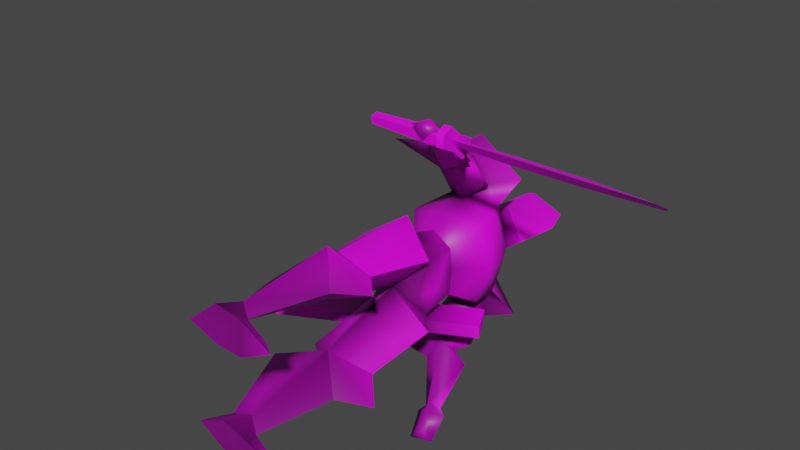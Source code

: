 # Source: knight.blend  (saved by Blender 2.90.8; exported with 4.5.12 LTS)
import bpy
from mathutils import Matrix  # noqa: F401  (used for matrix-valued properties, if any)

bpy.ops.wm.read_factory_settings(use_empty=True)
scene = bpy.context.scene
scene.name = 'Scene'

# ---- collections
col_collection = bpy.data.collections.new('Collection'); scene.collection.children.link(col_collection)
col_collection_001 = bpy.data.collections.new('Collection.001'); col_collection.children.link(col_collection_001)

# ---- images (referenced by path relative to the original .blend; pixels are not part of the script)
import os
ASSET_DIR = os.environ.get("B2B_ASSET_DIR", "")  # directory of the original .blend (textures are referenced by path, not embedded)
HERE = os.path.dirname(os.path.abspath(__file__))  # packed textures are extracted next to this script under _unpacked/

def load_image(name, relpath, width, height, colorspace="sRGB"):
    """Load a texture the original file referenced (path relative to the .blend, or extracted next to this script)."""
    p = next((c for c in (os.path.join(HERE, relpath), os.path.join(ASSET_DIR, relpath)) if relpath and os.path.exists(c)), "")
    if p:
        img = bpy.data.images.load(p, check_existing=True)
        img.name = name
    else:  # same state as the original file: an image datablock whose file is absent (Cycles renders it pink)
        img = bpy.data.images.new(name, width, height)
        img.source = "FILE"
        img.filepath = "//" + (relpath or name)
    img.colorspace_settings.name = colorspace
    return img
img_knight_png_002 = load_image('knight.png.002', 'knight.png', 1024, 1024, 'sRGB')

# ---- materials (node trees are filled in below, after node groups)
mat_material_001 = bpy.data.materials.new('Material.001')
mat_material_001.use_transparent_shadow = False

# ---- node groups
ng_auto_smooth = bpy.data.node_groups.new('Auto Smooth', 'GeometryNodeTree')
_s = ng_auto_smooth.interface.new_socket(name='Geometry', in_out='OUTPUT', socket_type='NodeSocketGeometry')
_s = ng_auto_smooth.interface.new_socket(name='Geometry', in_out='INPUT', socket_type='NodeSocketGeometry')
_s = ng_auto_smooth.interface.new_socket(name='Angle', in_out='INPUT', socket_type='NodeSocketFloat')
_s.subtype = 'ANGLE'
_s.min_value = 0.0
_s.max_value = 3.142
ng_auto_smooth.is_modifier = True
_N = ng_auto_smooth.nodes; _L = ng_auto_smooth.links
n0 = _N.new('NodeGroupOutput'); n0.name = 'Group Output'; n0.location = (480, -100)
n1 = _N.new('NodeGroupInput'); n1.name = 'Group Input'; n1.location = (-420, -300)
n2 = _N.new('NodeGroupInput'); n2.name = 'Group Input.001'; n2.location = (-60, -100)
n3 = _N.new('GeometryNodeSetShadeSmooth'); n3.name = 'Set Shade Smooth'; n3.location = (120, -100)
n3.domain = 'EDGE'
n4 = _N.new('GeometryNodeSetShadeSmooth'); n4.name = 'Set Shade Smooth.001'; n4.location = (300, -100)
n5 = _N.new('GeometryNodeInputMeshEdgeAngle'); n5.name = 'Edge Angle'; n5.location = (-420, -220)
n6 = _N.new('GeometryNodeInputEdgeSmooth'); n6.name = 'Is Edge Smooth'; n6.location = (-60, -160)
n7 = _N.new('GeometryNodeInputShadeSmooth'); n7.name = 'Is Face Smooth'; n7.location = (-240, -340)
n8 = _N.new('FunctionNodeBooleanMath'); n8.name = 'Boolean Math'; n8.location = (-60, -220)
n9 = _N.new('FunctionNodeCompare'); n9.name = 'Compare'; n9.location = (-240, -180)
n9.operation = 'LESS_EQUAL'
_L.new(n5.outputs[0], n9.inputs[0])
_L.new(n4.outputs[0], n0.inputs[0])
_L.new(n1.outputs[1], n9.inputs[1])
_L.new(n9.outputs[0], n8.inputs[0])
_L.new(n7.outputs[0], n8.inputs[1])
_L.new(n2.outputs[0], n3.inputs[0])
_L.new(n6.outputs[0], n3.inputs[1])
_L.new(n3.outputs[0], n4.inputs[0])
_L.new(n8.outputs[0], n3.inputs[2])
n0.is_active_output = True

# ---- material node trees
mat_material_001.use_nodes = True; mat_material_001.node_tree.nodes.clear()
_N = mat_material_001.node_tree.nodes; _L = mat_material_001.node_tree.links
n0 = _N.new('ShaderNodeTexImage'); n0.name = 'Image Texture'; n0.location = (-536, 343)
n0.image = img_knight_png_002
n0.interpolation = 'Closest'
n1 = _N.new('ShaderNodeVertexColor'); n1.name = 'Vertex Color'; n1.location = (-441, 46)
n2 = _N.new('ShaderNodeVectorMath'); n2.name = 'Vector Math'; n2.location = (-259, 288)
n2.operation = 'MULTIPLY'
n3 = _N.new('ShaderNodeBsdfPrincipled'); n3.name = 'Principled BSDF'; n3.location = (81, 363)
n3.distribution = 'GGX'
n3.subsurface_method = 'BURLEY'
n3.inputs[3].default_value = 1.45
n3.inputs[27].default_value = (0.0, 0.0, 0.0, 1.0)
n3.inputs[28].default_value = 1.0
n4 = _N.new('ShaderNodeOutputMaterial'); n4.name = 'Material Output'; n4.location = (371, 363)
_L.new(n3.outputs[0], n4.inputs[0])
_L.new(n0.outputs[0], n2.inputs[0])
_L.new(n1.outputs[0], n2.inputs[1])
_L.new(n2.outputs[0], n3.inputs[0])
n4.is_active_output = True

# ---- world
world_world = bpy.data.worlds.new('World'); scene.world = world_world
world_world.use_nodes = True; world_world.node_tree.nodes.clear()
_N = world_world.node_tree.nodes; _L = world_world.node_tree.links
n0 = _N.new('ShaderNodeOutputWorld'); n0.name = 'World Output'; n0.location = (300, 300)
n1 = _N.new('ShaderNodeBackground'); n1.name = 'Background'; n1.location = (10, 300)
n1.inputs[0].default_value = (0.05088, 0.05088, 0.05088, 1.0)
_L.new(n1.outputs[0], n0.inputs[0])
n0.is_active_output = True
world_world.color = (0.05088, 0.05088, 0.05088)
world_world.use_sun_shadow = False
world_world.sun_shadow_jitter_overblur = 0.0

# ---- meshes
me_cube = bpy.data.meshes.new('Cube')
me_cube.from_pydata([(0.0287, 2.012, -0.1642), (0.1117, 2.691, -0.2747), (0.1147, 2.503, -0.3387), (-0.5545, 0.1337, -0.4324), (-0.3312, 0.6471, -0.2651), (0.2998, 0.126, -0.347), (0.2533, 0.6477, -0.3187), (-0.04692, 0.6992, -0.4553), (-0.04669, 0.3438, -0.5508), (-0.3451, 1.855, -0.3145), (0.1091, 1.85, -0.3843), (-0.4701, 1.605, -0.5231), (0.3528, 1.438, -0.5965), (-0.6086, 1.006, -0.449), (-0.09954, 1.323, -0.6297), (0.4164, 0.99, -0.5348), (-0.09667, 1.934, -0.4741), (0.1173, 2.051, -0.3065), (0.2158, 0.3132, -1.777), (-0.01228, 0.8314, -1.22), (0.3536, 0.3717, -1.855), (0.3715, 0.8606, -1.435), (0.1471, 0.3391, -1.886), (0.2124, 0.4247, -1.933), (-0.01427, 1.09, -1.491), (-0.1548, 1.793, -1.353), (-0.3202, 1.435, -0.8901), (0.3167, 1.045, -1.25), (0.1573, 1.526, -0.8341), (0.126, 0.9612, -1.363), (-0.305, 1.019, -1.28), (-0.1872, 0.7693, -1.51), (-0.7522, 0.804, -1.445), (-0.1507, 1.638, -1.092), (0.2834, 1.344, -0.9387), (-0.3594, 1.292, -1.007), (-0.8042, 1.662, -0.8824), (0.558, 1.662, -0.9745), (-0.153, 1.998, -1.013), (0.2414, 0.2105, -1.835), (0.4649, 0.3047, -1.9), (0.09694, 0.2532, -1.934), (0.2329, 0.371, -2.022), (0.3364, -0.02671, -1.986), (0.4907, 0.01601, -2.108), (0.1979, -0.03732, -2.132), (0.3323, 0.1081, -2.175), (-0.07948, 0.9324, -0.5781), (-0.114, -2.383, -0.6001), (-0.06565, -1.215, -0.3387), (-0.3141, -2.47, -0.6209), (-0.6493, -1.494, -0.4878), (0.05321, -2.483, -0.7318), (-0.1131, -2.381, -0.8343), (-0.06509, -1.167, -0.9969), (-0.05349, 0.1887, -0.8569), (0.4377, -0.003595, -0.4857), (-0.4826, -1.007, -0.5322), (-0.6026, 0.0474, -0.4883), (-0.2244, -1.188, -0.5449), (0.3443, -0.9185, -0.6469), (0.2915, -1.525, -0.6908), (0.7194, -1.316, -0.7222), (-0.5179, -2.767, -0.6416), (-0.1485, -2.75, -0.4849), (-0.1478, -2.723, -0.9547), (0.4762, -2.645, -0.7291), (0.28, -2.806, -0.5269), (0.2807, -2.78, -0.9595), (0.6986, -2.792, -0.7362), (-0.06322, -1.003, -0.8548), (-0.1119, 2.083, -3.385e-07), (-0.257, 2.781, -4.523e-07), (0.1872, 1.957, -3.179e-07), (0.4443, 2.849, -4.633e-07), (0.0287, 2.012, 0.1642), (0.1117, 2.691, 0.2747), (-0.3798, 2.482, -4.035e-07), (0.1147, 2.503, 0.3387), (0.5827, 2.432, -3.953e-07), (-0.5545, 0.1337, 0.4324), (-0.3312, 0.6471, 0.2651), (0.2998, 0.126, 0.347), (0.2533, 0.6477, 0.3187), (-0.04692, 0.6992, 0.4553), (-0.04669, 0.3438, 0.5508), (-0.3451, 1.855, 0.3144), (0.1091, 1.85, 0.3843), (-0.4701, 1.605, 0.5231), (0.3528, 1.438, 0.5965), (-0.6086, 1.006, 0.449), (-0.09954, 1.323, 0.6297), (0.4164, 0.99, 0.5348), (-0.09667, 1.934, 0.4741), (-0.049, -0.08994, 1.55e-08), (-0.3312, 0.641, -1.036e-07), (0.2244, 0.707, -1.143e-07), (-0.4283, 1.872, -3.042e-07), (0.1948, 1.825, -2.965e-07), (-0.5256, 1.609, -2.612e-07), (0.479, 1.516, -2.462e-07), (-0.5116, 1.111, -1.802e-07), (0.568, 1.073, -1.74e-07), (-0.3155, 2.168, -3.523e-07), (0.1173, 2.051, 0.3065), (0.4865, 1.839, -2.988e-07), (0.116, 2.731, -4.442e-07), (0.2158, 0.3132, 1.777), (-0.01228, 0.8314, 1.22), (0.3536, 0.3717, 1.855), (0.3715, 0.8606, 1.435), (0.1471, 0.3391, 1.886), (0.2124, 0.4247, 1.933), (-0.01427, 1.09, 1.491), (-0.1548, 1.793, 1.353), (-0.3202, 1.435, 0.8901), (0.3167, 1.045, 1.25), (0.1573, 1.526, 0.8341), (0.126, 0.9612, 1.363), (-0.305, 1.019, 1.28), (-0.1872, 0.7693, 1.51), (-0.7522, 0.804, 1.445), (-0.1507, 1.638, 1.092), (0.2834, 1.344, 0.9387), (-0.3594, 1.292, 1.007), (-0.8042, 1.662, 0.8824), (0.558, 1.662, 0.9745), (-0.153, 1.998, 1.013), (0.2414, 0.2105, 1.835), (0.4649, 0.3047, 1.9), (0.09694, 0.2532, 1.934), (0.2329, 0.371, 2.022), (0.3364, -0.03436, 2.005), (0.4907, 0.008358, 2.127), (0.1979, -0.04497, 2.151), (0.3323, 0.1005, 2.194), (-0.07948, 0.9324, 0.5781), (-0.114, -2.383, 0.6001), (-0.06565, -1.215, 0.3387), (-0.3141, -2.47, 0.6209), (-0.6493, -1.494, 0.4878), (0.05321, -2.483, 0.7318), (-0.1131, -2.381, 0.8343), (-0.06509, -1.167, 0.9969), (-0.05349, 0.1887, 0.8569), (0.4377, -0.003595, 0.4857), (-0.4826, -1.007, 0.5322), (-0.6026, 0.0474, 0.4883), (-0.2244, -1.188, 0.5449), (0.3443, -0.9185, 0.6469), (0.2915, -1.525, 0.6908), (0.7194, -1.316, 0.7222), (-0.5179, -2.767, 0.6416), (-0.1485, -2.75, 0.4849), (-0.1478, -2.723, 0.9547), (0.4762, -2.645, 0.7291), (0.28, -2.806, 0.5269), (0.2807, -2.78, 0.9595), (0.6986, -2.792, 0.7362), (0.331, -0.05594, 9.958e-09), (-0.3705, 0.1433, -2.249e-08), (0.3913, 0.1914, -3.034e-08), (-0.06322, -1.003, 0.8548), (0.6072, 0.9065, -0.5295), (-1.697, -0.27, -0.5295), (0.7919, 0.5446, -0.5295), (-1.512, -0.6319, -0.5295), (0.6072, 0.9065, -0.6999), (-1.697, -0.27, -0.6999), (0.7919, 0.5446, -0.6999), (-1.512, -0.6319, -0.6999), (-0.4629, 0.1359, 2.068), (0.6278, 0.138, 2.072), (-0.4629, 0.1555, 1.967), (0.6278, 0.1587, 1.964), (-0.4629, 0.03407, 2.049), (0.6278, 0.03084, 2.051), (-0.4629, 0.05367, 1.947), (0.6278, 0.05148, 1.944), (0.3879, 0.1527, 2.093), (0.3879, 0.1803, 1.95), (0.3879, 0.03684, 1.922), (0.3879, 0.009216, 2.066), (0.7281, 0.1164, 2.04), (0.7281, 0.1936, 1.941), (0.7281, -0.02819, 2.091), (0.7281, 0.07309, 1.976), (0.6278, -0.1606, 2.024), (0.6278, -0.1517, 2.174), (0.6278, -0.01491, 2.239), (0.7281, -0.1606, 2.024), (0.7281, -0.1517, 2.174), (0.7281, -0.01491, 2.239), (0.6278, 0.3408, 1.998), (0.6278, 0.3318, 1.847), (0.6278, 0.1951, 1.783), (0.7281, 0.3408, 1.998), (0.7281, 0.3318, 1.847), (0.7281, 0.1951, 1.783), (0.7281, 0.1521, 2.092), (0.7281, 0.0374, 1.923), (3.256, 0.09458, 2.008), (3.16, 0.256, 1.898), (3.16, -0.01147, 2.08), (1.47, 0.06429, 1.963), (1.47, -0.06684, 2.117), (1.47, 0.1249, 2.052), (1.47, 0.256, 1.898), (2.363, 0.06831, 1.969), (2.363, 0.1209, 2.047), (2.315, -0.03915, 2.098), (2.315, 0.256, 1.898), (-0.08614, 0.5525, -0.5295), (0.09862, 0.1906, -0.5295), (0.09862, 0.1906, -0.6999), (-0.08614, 0.5525, -0.6999)], [], [(77, 72, 1, 2), (2, 1, 74, 79), (1, 106, 74), (17, 2, 79, 105), (103, 77, 2, 17), (94, 160, 3), (14, 13, 11), (5, 159, 94), (11, 99, 97, 9), (3, 4, 7, 8), (6, 5, 8, 7), (15, 14, 12), (73, 98, 0), (102, 15, 12, 100), (16, 11, 9), (13, 101, 99, 11), (4, 95, 101, 13), (7, 4, 13, 47), (96, 6, 102), (16, 36, 11), (0, 71, 103, 17), (73, 0, 17, 105), (16, 71, 0), (72, 106, 1), (18, 20, 21, 19), (20, 23, 24, 21), (22, 18, 19, 31), (14, 26, 35), (14, 34, 28), (37, 25, 38), (30, 32, 19), (23, 22, 31, 24), (21, 24, 29), (33, 34, 27, 24), (25, 33, 36), (27, 19, 29), (19, 21, 29), (24, 27, 29), (35, 26, 33), (19, 32, 31), (31, 32, 24), (24, 32, 30), (30, 35, 33, 24), (33, 26, 36), (19, 27, 34, 14), (19, 14, 35, 30), (14, 11, 26), (37, 12, 28), (33, 25, 37), (28, 34, 33), (16, 12, 37), (36, 16, 38), (12, 14, 28), (26, 11, 36), (16, 37, 38), (25, 36, 38), (12, 14, 11), (22, 41, 39, 18), (20, 40, 42, 23), (18, 39, 40, 20), (23, 42, 41, 22), (41, 45, 43, 39), (40, 44, 46, 42), (42, 46, 45, 41), (39, 43, 44, 40), (44, 45, 46), (45, 44, 43), (9, 97, 71, 16), (100, 12, 10), (10, 16, 0), (10, 12, 16), (15, 47, 14), (47, 13, 14), (48, 49, 51, 50), (50, 51, 54, 53), (52, 61, 49, 48), (49, 60, 56, 94), (50, 53, 65, 63), (49, 94, 58, 57), (60, 49, 62), (53, 54, 61, 52), (51, 59, 54), (55, 70, 57, 58), (159, 5, 161), (57, 59, 49), (49, 59, 51), (54, 59, 57), (60, 70, 55, 56), (49, 61, 62), (61, 54, 62), (54, 60, 62), (63, 65, 64), (48, 50, 63, 64), (53, 52, 65), (52, 48, 64), (65, 52, 66, 68), (52, 64, 67, 66), (64, 65, 68, 67), (67, 68, 69), (68, 66, 69), (66, 67, 69), (3, 160, 95, 4), (3, 58, 94), (94, 56, 5), (5, 56, 55, 8), (8, 55, 58, 3), (161, 5, 6, 96), (57, 70, 54), (70, 60, 54), (28, 33, 37), (98, 10, 0), (10, 98, 100), (102, 6, 15), (6, 7, 47, 15), (77, 78, 76, 72), (78, 79, 74, 76), (76, 74, 106), (104, 105, 79, 78), (103, 104, 78, 77), (94, 80, 160), (91, 88, 90), (82, 94, 159), (88, 86, 97, 99), (80, 85, 84, 81), (83, 84, 85, 82), (92, 89, 91), (73, 75, 98), (102, 100, 89, 92), (93, 86, 88), (90, 88, 99, 101), (81, 90, 101, 95), (84, 136, 90, 81), (96, 102, 83), (93, 88, 125), (75, 104, 103, 71), (73, 105, 104, 75), (93, 75, 71), (72, 76, 106), (107, 108, 110, 109), (109, 110, 113, 112), (111, 120, 108, 107), (91, 124, 115), (91, 117, 123), (126, 127, 114), (119, 108, 121), (112, 113, 120, 111), (110, 118, 113), (122, 113, 116, 123), (114, 125, 122), (116, 118, 108), (108, 118, 110), (113, 118, 116), (124, 122, 115), (108, 120, 121), (120, 113, 121), (113, 119, 121), (119, 113, 122, 124), (122, 125, 115), (108, 91, 123, 116), (108, 119, 124, 91), (91, 115, 88), (126, 117, 89), (122, 126, 114), (117, 122, 123), (93, 126, 89), (125, 127, 93), (89, 117, 91), (115, 125, 88), (93, 127, 126), (114, 127, 125), (89, 91, 88), (111, 107, 128, 130), (109, 112, 131, 129), (107, 109, 129, 128), (112, 111, 130, 131), (130, 128, 132, 134), (129, 131, 135, 133), (131, 130, 134, 135), (128, 129, 133, 132), (133, 135, 134), (134, 132, 133), (86, 93, 71, 97), (100, 87, 89), (87, 75, 93), (87, 93, 89), (92, 91, 136), (136, 91, 90), (137, 139, 140, 138), (139, 142, 143, 140), (141, 137, 138, 150), (138, 94, 145, 149), (139, 152, 154, 142), (138, 146, 147, 94), (149, 151, 138), (142, 141, 150, 143), (140, 143, 148), (144, 147, 146, 162), (159, 161, 82), (146, 138, 148), (138, 140, 148), (143, 146, 148), (149, 145, 144, 162), (138, 151, 150), (150, 151, 143), (143, 151, 149), (152, 153, 154), (137, 153, 152, 139), (142, 154, 141), (141, 153, 137), (154, 157, 155, 141), (141, 155, 156, 153), (153, 156, 157, 154), (156, 158, 157), (157, 158, 155), (155, 158, 156), (80, 81, 95, 160), (80, 94, 147), (94, 82, 145), (82, 85, 144, 145), (85, 80, 147, 144), (161, 96, 83, 82), (146, 143, 162), (162, 143, 149), (117, 126, 122), (98, 75, 87), (87, 100, 98), (102, 92, 83), (83, 92, 136, 84), (212, 164, 166, 213), (213, 166, 170, 214), (214, 170, 168, 215), (215, 168, 164, 212), (165, 169, 167, 163), (170, 166, 164, 168), (179, 172, 174, 180), (180, 174, 178, 181), (181, 178, 176, 182), (182, 176, 172, 179), (173, 177, 175, 171), (172, 199, 196, 193), (175, 182, 179, 171), (177, 181, 182, 175), (173, 180, 181, 177), (171, 179, 180, 173), (210, 208, 201, 203), (178, 200, 190, 187), (199, 184, 197, 196), (199, 172, 189, 192), (188, 187, 190, 191), (189, 188, 191, 192), (185, 199, 192, 191), (176, 178, 187, 188), (172, 176, 188, 189), (200, 185, 191, 190), (195, 194, 197, 198), (194, 193, 196, 197), (178, 174, 194, 195), (200, 178, 195, 198), (184, 200, 198, 197), (174, 172, 193, 194), (183, 184, 199), (184, 186, 200), (186, 185, 200), (185, 183, 199), (211, 209, 201, 202), (209, 210, 203, 201), (208, 211, 202, 201), (186, 184, 207, 204), (183, 185, 205, 206), (184, 183, 206, 207), (185, 186, 204, 205), (204, 207, 211, 208), (206, 205, 210, 209), (207, 206, 209, 211), (205, 204, 208, 210), (167, 215, 212, 163), (169, 214, 215, 167), (165, 213, 214, 169), (163, 212, 213, 165)])
me_cube.polygons.foreach_set('use_smooth', [True] * 279)
_k = set([(1, 72), (1, 74), (4, 7), (4, 95), (6, 7), (6, 96), (11, 16), (11, 36), (12, 16), (12, 37), (14, 26), (14, 28), (17, 103), (17, 105), (19, 29), (19, 30), (19, 31), (24, 29), (24, 30), (24, 31), (25, 36), (25, 37), (26, 33), (28, 33), (48, 50), (48, 52), (49, 59), (49, 60), (49, 61), (50, 53), (52, 53), (54, 59), (54, 60), (54, 61), (55, 56), (55, 58), (56, 94), (57, 70), (58, 94), (60, 70), (72, 76), (74, 76), (81, 84), (81, 95), (83, 84), (83, 96), (88, 93), (88, 125), (89, 93), (89, 126), (91, 115), (91, 117), (94, 145), (94, 147), (103, 104), (104, 105), (108, 118), (108, 119), (108, 120), (113, 118), (113, 119), (113, 120), (114, 125), (114, 126), (115, 122), (117, 122), (137, 139), (137, 141), (138, 148), (138, 149), (138, 150), (139, 142), (141, 142), (143, 148), (143, 149), (143, 150), (144, 145), (144, 147), (146, 162), (149, 162), (171, 173), (171, 175), (172, 174), (172, 176), (172, 189), (172, 193), (173, 177), (174, 178), (175, 177), (176, 178), (178, 187), (183, 206), (184, 207), (185, 205), (186, 204), (187, 188), (187, 190), (188, 189), (189, 192), (190, 191), (190, 200), (191, 192), (192, 199), (193, 194), (193, 196), (194, 195), (195, 198), (196, 197), (196, 199), (197, 198), (198, 200), (201, 202), (201, 203), (201, 208), (201, 209), (202, 211), (203, 210), (204, 208), (205, 210), (206, 209), (207, 211)])
me_cube.attributes.new('sharp_edge', 'BOOLEAN', 'EDGE').data.foreach_set('value', [ (min(e.vertices), max(e.vertices)) in _k for e in me_cube.edges])
_uv = me_cube.uv_layers.new(name='UVMap')
_uv.uv.foreach_set('vector', [0.8813, 0.6975, 0.9915, 0.7332, 0.9437, 0.8516, 0.8768, 0.8528, 0.6698, 0.7142, 0.735, 0.7491, 0.7423, 0.8562, 0.6681, 0.858, 0.5208, 0.4023, 0.5208, 0.3598, 0.5702, 0.3594, 0.519, 0.7407, 0.6698, 0.7142, 0.6681, 0.858, 0.4839, 0.8563, 0.7436, 0.7201, 0.8813, 0.6975, 0.8768, 0.8528, 0.7212, 0.8579, 0.4921, 0.3594, 0.4346, 0.3594, 0.4017, 0.4368, 0.261, 0.7949, 0.2526, 0.7897, 0.2549, 0.7996, 0.5641, 0.4266, 0.5601, 0.3594, 0.4921, 0.3594, 0.7854, 0.01118, 0.7841, 0.2057, 0.6817, 0.2057, 0.6927, 0.01827, 0.5228, 0.8022, 0.5217, 1.022, 0.6404, 1.022, 0.6422, 0.8681, 0.7398, 1.022, 0.7419, 0.804, 0.6422, 0.8681, 0.6404, 1.022, 0.2683, 0.7911, 0.261, 0.7949, 0.2678, 0.7978, 0.2176, 0.7896, 0.2224, 0.7814, 0.2246, 0.7976, -0.09142, 0.4596, 0.1806, 0.4648, 0.1696, 0.6948, -0.09471, 0.7121, 0.4072, 0.7949, 0.3809, 0.7984, 0.3897, 0.7837, 0.8571, 0.007344, 0.8556, 0.2057, 0.6188, 0.2057, 0.6201, 0.01118, 0.01582, 0.3306, 0.01326, 0.5009, 0.1672, 0.5009, 0.1678, 0.3276, 0.02027, 0.03682, 0.0139, 0.3276, 0.1678, 0.3276, 0.1758, 0.03438, -0.09037, 0.2577, 0.02475, 0.2555, -0.09142, 0.4596, 0.5563, -0.01502, 0.4025, 0.1453, 0.4549, -0.01646, 0.2582, 0.7879, 0.2525, 0.7881, 0.2517, 0.7904, 0.2593, 0.7906, 0.2523, 0.7921, 0.2386, 0.7946, 0.2407, 0.801, 0.2653, 0.8012, 0.6398, 0.01446, 0.6422, 0.2423, 0.7562, 0.1893, 0.4713, 0.3594, 0.5208, 0.3598, 0.5208, 0.4023, 0.1986, 0.3339, 0.3365, 0.3353, 0.3423, 0.009838, 0.207, 0.007616, 0.3365, 0.3353, 0.4746, 0.3366, 0.478, 0.01206, 0.3423, 0.009838, 0.5902, 0.3378, 0.7064, 0.3389, 0.7055, 0.0158, 0.5915, 0.01393, 0.3852, 0.8143, 0.3898, 0.81, 0.3893, 0.8083, 0.3524, 0.8003, 0.3577, 0.8006, 0.356, 0.8026, 0.7209, 0.1539, 0.5491, 0.2964, 0.5476, 0.1729, 0.4631, 0.6041, 0.5556, 0.6637, 0.4615, 0.5399, 0.4746, 0.3366, 0.5902, 0.3378, 0.5915, 0.01393, 0.478, 0.01206, 0.3672, 0.8001, 0.3473, 0.8034, 0.3559, 0.7955, 0.4417, 0.2222, 0.3302, 0.2226, 0.3354, 0.01151, 0.445, 0.009196, 0.5491, 0.2964, 0.5495, 0.1847, 0.4025, 0.1453, 0.3636, 0.7886, 0.3474, 0.7866, 0.3559, 0.7955, 0.3474, 0.7913, 0.3672, 0.7939, 0.3559, 0.7993, 0.3473, 0.8073, 0.3636, 0.8049, 0.3559, 0.7993, 0.3802, 0.7963, 0.3819, 0.7946, 0.3794, 0.7912, 0.4615, 0.5399, 0.5556, 0.6637, 0.5289, 0.5453, 0.5289, 0.5453, 0.5556, 0.6637, 0.4634, 0.5345, 0.4634, 0.5345, 0.5556, 0.6637, 0.4631, 0.6041, 0.534, 0.00732, 0.5323, 0.2219, 0.4417, 0.2222, 0.445, 0.009196, 0.5495, 0.1847, 0.4819, 0.1444, 0.4025, 0.1453, 0.231, 0.01371, 0.3354, 0.01151, 0.3302, 0.2226, 0.224, 0.2229, 0.6316, 0.005262, 0.6315, 0.2216, 0.5323, 0.2219, 0.534, 0.00732, 0.3779, 0.7946, 0.3578, 0.7888, 0.3623, 0.8091, 0.7209, 0.1539, 0.6687, -0.01342, 0.6303, 0.1196, 0.5495, 0.1847, 0.5491, 0.2964, 0.7209, 0.1539, 0.356, 0.7869, 0.3577, 0.7886, 0.3518, 0.7902, 0.5563, -0.01502, 0.6687, -0.01342, 0.7209, 0.1539, 0.4025, 0.1453, 0.5563, -0.01502, 0.5476, 0.1729, 0.3733, 0.7956, 0.3495, 0.796, 0.362, 0.8092, 0.4819, 0.1444, 0.4549, -0.01646, 0.4025, 0.1453, 0.5563, -0.01502, 0.7209, 0.1539, 0.5476, 0.1729, 0.5491, 0.2964, 0.4025, 0.1453, 0.5476, 0.1729, 0.5562, 0.7108, 0.4831, 0.6791, 0.4168, 0.7295, 0.6372, 0.008149, 0.614, 0.03639, 0.6605, 0.0343, 0.6612, -0.003312, 0.7042, 0.007014, 0.7328, 0.04011, 0.6606, 0.03615, 0.6611, 0.0008806, 0.6612, -0.003312, 0.6605, 0.0343, 0.7328, 0.04011, 0.7042, 0.007014, 0.6611, 0.0008806, 0.6606, 0.03615, 0.614, 0.03639, 0.6372, 0.008149, 0.614, 0.03639, 0.6237, 0.1396, 0.6738, 0.108, 0.6605, 0.0343, 0.7328, 0.04011, 0.7214, 0.1391, 0.675, 0.1257, 0.6606, 0.03615, 0.6606, 0.03615, 0.675, 0.1257, 0.6237, 0.1396, 0.614, 0.03639, 0.6605, 0.0343, 0.6738, 0.108, 0.7214, 0.1391, 0.7328, 0.04011, 0.7214, 0.1391, 0.6237, 0.1396, 0.675, 0.1257, 0.6237, 0.1396, 0.7214, 0.1391, 0.6738, 0.108, 0.5185, 0.00986, 0.4991, 0.2296, 0.6422, 0.2423, 0.6398, 0.01446, -0.09471, 0.7121, 0.1696, 0.6948, 0.1119, 0.525, 0.7619, 0.01107, 0.6398, 0.01446, 0.7562, 0.1893, 0.4254, 0.7892, 0.4358, 0.8, 0.4072, 0.7949, 0.2683, 0.7911, 0.2613, 0.7881, 0.261, 0.7949, 0.2613, 0.7881, 0.2526, 0.7897, 0.261, 0.7949, 0.4674, 0.003479, 0.4737, 0.2336, 0.5847, 0.2336, 0.5813, 0.003213, 0.5813, 0.003213, 0.5847, 0.2336, 0.7315, 0.2336, 0.7318, 0.002861, 0.8515, 0.002581, 0.8481, 0.2335, 0.9651, 0.2335, 0.9716, 0.0023, 0.2083, 0.3411, 0.384, 0.3369, 0.3876, 0.0062, 0.2122, 0.009062, 0.3621, 0.792, 0.3683, 0.7878, 0.357, 0.7838, 0.3507, 0.794, 0.8283, 0.3264, 0.8311, -0.001038, 0.6596, 0.00176, 0.6565, 0.3304, 0.5942, 0.655, 0.4527, 0.6663, 0.6022, 0.5072, 0.7318, 0.002861, 0.7315, 0.2336, 0.8481, 0.2335, 0.8515, 0.002581, 0.3633, 0.7901, 0.3639, 0.7935, 0.3673, 0.7939, 0.5158, 0.004107, 0.5125, 0.3339, 0.6565, 0.3304, 0.6596, 0.00176, 0.3594, 0.4324, 0.4266, 0.4617, 0.3594, 0.4766, 0.3612, 0.8076, 0.3641, 0.8077, 0.3659, 0.8038, 0.3659, 0.8038, 0.3641, 0.8077, 0.3605, 0.8071, 0.3659, 0.8112, 0.3641, 0.8077, 0.3612, 0.8076, 0.384, 0.3369, 0.5125, 0.3339, 0.5158, 0.004107, 0.3876, 0.0062, 0.4527, 0.6663, 0.4737, 0.5285, 0.6022, 0.5072, 0.4737, 0.5285, 0.458, 0.6728, 0.6022, 0.5072, 0.458, 0.6728, 0.5942, 0.655, 0.6022, 0.5072, 0.3633, 0.7995, 0.3745, 0.8057, 0.3745, 0.7915, 0.3675, 0.7874, 0.3621, 0.792, 0.3507, 0.794, 0.3562, 0.7834, 0.3683, 0.7878, 0.3667, 0.7811, 0.357, 0.7838, 0.3637, 0.7876, 0.3647, 0.7936, 0.3526, 0.7912, 0.4681, 0.6871, 0.5245, 0.6486, 0.4985, 0.5532, 0.4649, 0.5927, 0.5245, 0.6486, 0.4621, 0.6867, 0.4594, 0.5923, 0.4985, 0.5532, 0.3745, 0.7915, 0.3745, 0.8057, 0.3874, 0.8058, 0.3874, 0.7927, 0.3874, 0.7927, 0.3874, 0.8058, 0.4001, 0.7991, 0.4649, 0.5927, 0.4985, 0.5532, 0.4715, 0.5017, 0.4985, 0.5532, 0.4594, 0.5923, 0.4715, 0.5017, 0.5228, 0.8022, 0.4565, 0.8015, 0.4545, 1.022, 0.5217, 1.022, 0.3377, 0.8067, 0.3345, 0.8009, 0.3714, 0.7918, 0.322, 0.7918, 0.3538, 0.798, 0.347, 0.805, 0.3929, 0.7842, 0.3959, 0.7892, 0.3724, 0.8018, 0.3732, 0.7917, 0.3732, 0.7917, 0.3724, 0.8018, 0.3466, 0.7874, 0.3491, 0.7849, 0.8566, 0.8045, 0.7419, 0.804, 0.7398, 1.022, 0.8555, 1.022, 0.3142, 0.7977, 0.3584, 0.7977, 0.358, 0.7821, 0.3584, 0.7977, 0.4071, 0.7979, 0.358, 0.7821, 0.6303, 0.1196, 0.5495, 0.1847, 0.7209, 0.1539, 0.9211, 0.01152, 0.7619, 0.01107, 0.7562, 0.1893, 0.1119, 0.525, -0.08346, 0.5095, -0.09471, 0.7121, -0.09142, 0.4596, 0.02475, 0.2555, 0.1806, 0.4648, 0.02475, 0.2555, 0.01266, 0.03682, 0.1758, 0.03438, 0.1806, 0.4648, 0.8813, 0.6975, 0.8768, 0.8528, 0.9437, 0.8516, 0.9915, 0.7332, 0.6698, 0.7142, 0.6681, 0.858, 0.7423, 0.8562, 0.735, 0.7491, 0.5208, 0.4023, 0.5702, 0.3594, 0.5208, 0.3598, 0.519, 0.7407, 0.4839, 0.8563, 0.6681, 0.858, 0.6698, 0.7142, 0.7436, 0.7201, 0.7212, 0.8579, 0.8768, 0.8528, 0.8813, 0.6975, 0.4921, 0.3594, 0.4017, 0.4368, 0.4346, 0.3594, 0.261, 0.7949, 0.2549, 0.7996, 0.2526, 0.7897, 0.5641, 0.4266, 0.4921, 0.3594, 0.5601, 0.3594, 0.7854, 0.01118, 0.6927, 0.01827, 0.6817, 0.2057, 0.7841, 0.2057, 0.5228, 0.8022, 0.6422, 0.8681, 0.6404, 1.022, 0.5217, 1.022, 0.7398, 1.022, 0.6404, 1.022, 0.6422, 0.8681, 0.7419, 0.804, 0.2683, 0.7911, 0.2678, 0.7978, 0.261, 0.7949, 0.2176, 0.7896, 0.2246, 0.7976, 0.2224, 0.7814, -0.09142, 0.4596, -0.09471, 0.7121, 0.1696, 0.6948, 0.1806, 0.4648, 0.4072, 0.7949, 0.3897, 0.7837, 0.3809, 0.7984, 0.8571, 0.007344, 0.6201, 0.01118, 0.6188, 0.2057, 0.8556, 0.2057, 0.01582, 0.3306, 0.1678, 0.3276, 0.1672, 0.5009, 0.01326, 0.5009, 0.02027, 0.03682, 0.1758, 0.03438, 0.1678, 0.3276, 0.0139, 0.3276, -0.09037, 0.2577, -0.09142, 0.4596, 0.02475, 0.2555, 0.5563, -0.01502, 0.4549, -0.01646, 0.4025, 0.1453, 0.2582, 0.7879, 0.2593, 0.7906, 0.2517, 0.7904, 0.2525, 0.7881, 0.2523, 0.7921, 0.2653, 0.8012, 0.2407, 0.801, 0.2386, 0.7946, 0.6398, 0.01446, 0.7562, 0.1893, 0.6422, 0.2423, 0.4713, 0.3594, 0.5208, 0.4023, 0.5208, 0.3598, 0.1986, 0.3339, 0.207, 0.007616, 0.3423, 0.009838, 0.3365, 0.3353, 0.3365, 0.3353, 0.3423, 0.009838, 0.478, 0.01206, 0.4746, 0.3366, 0.5902, 0.3378, 0.5915, 0.01393, 0.7055, 0.0158, 0.7064, 0.3389, 0.3852, 0.8143, 0.3893, 0.8083, 0.3898, 0.81, 0.3524, 0.8003, 0.356, 0.8026, 0.3577, 0.8006, 0.7209, 0.1539, 0.5476, 0.1729, 0.5491, 0.2964, 0.4631, 0.6041, 0.4615, 0.5399, 0.5556, 0.6637, 0.4746, 0.3366, 0.478, 0.01206, 0.5915, 0.01393, 0.5902, 0.3378, 0.3672, 0.8001, 0.3559, 0.7955, 0.3473, 0.8034, 0.4417, 0.2222, 0.445, 0.009196, 0.3354, 0.01151, 0.3302, 0.2226, 0.5491, 0.2964, 0.4025, 0.1453, 0.5495, 0.1847, 0.3636, 0.7886, 0.3559, 0.7955, 0.3474, 0.7866, 0.3474, 0.7913, 0.3559, 0.7993, 0.3672, 0.7939, 0.3473, 0.8073, 0.3559, 0.7993, 0.3636, 0.8049, 0.3802, 0.7963, 0.3794, 0.7912, 0.3819, 0.7946, 0.4615, 0.5399, 0.5289, 0.5453, 0.5556, 0.6637, 0.5289, 0.5453, 0.4634, 0.5345, 0.5556, 0.6637, 0.4634, 0.5345, 0.4631, 0.6041, 0.5556, 0.6637, 0.534, 0.00732, 0.445, 0.009196, 0.4417, 0.2222, 0.5323, 0.2219, 0.5495, 0.1847, 0.4025, 0.1453, 0.4819, 0.1444, 0.231, 0.01371, 0.224, 0.2229, 0.3302, 0.2226, 0.3354, 0.01151, 0.6316, 0.005262, 0.534, 0.00732, 0.5323, 0.2219, 0.6315, 0.2216, 0.3779, 0.7946, 0.3623, 0.8091, 0.3578, 0.7888, 0.7209, 0.1539, 0.6303, 0.1196, 0.6687, -0.01342, 0.5495, 0.1847, 0.7209, 0.1539, 0.5491, 0.2964, 0.356, 0.7869, 0.3518, 0.7902, 0.3577, 0.7886, 0.5563, -0.01502, 0.7209, 0.1539, 0.6687, -0.01342, 0.4025, 0.1453, 0.5476, 0.1729, 0.5563, -0.01502, 0.3733, 0.7956, 0.362, 0.8092, 0.3495, 0.796, 0.4819, 0.1444, 0.4025, 0.1453, 0.4549, -0.01646, 0.5563, -0.01502, 0.5476, 0.1729, 0.7209, 0.1539, 0.5491, 0.2964, 0.5476, 0.1729, 0.4025, 0.1453, 0.5562, 0.7108, 0.4831, 0.6791, 0.4168, 0.7295, 0.6372, 0.008149, 0.6612, -0.003312, 0.6605, 0.0343, 0.614, 0.03639, 0.7042, 0.007014, 0.6611, 0.0008806, 0.6606, 0.03615, 0.7328, 0.04011, 0.6612, -0.003312, 0.7042, 0.007014, 0.7328, 0.04011, 0.6605, 0.0343, 0.6611, 0.0008806, 0.6372, 0.008149, 0.614, 0.03639, 0.6606, 0.03615, 0.614, 0.03639, 0.6605, 0.0343, 0.6738, 0.108, 0.6237, 0.1396, 0.7328, 0.04011, 0.6606, 0.03615, 0.675, 0.1257, 0.7214, 0.1391, 0.6606, 0.03615, 0.614, 0.03639, 0.6237, 0.1396, 0.675, 0.1257, 0.6605, 0.0343, 0.7328, 0.04011, 0.7214, 0.1391, 0.6738, 0.108, 0.7214, 0.1391, 0.675, 0.1257, 0.6237, 0.1396, 0.6237, 0.1396, 0.6738, 0.108, 0.7214, 0.1391, 0.5185, 0.00986, 0.6398, 0.01446, 0.6422, 0.2423, 0.4991, 0.2296, -0.09471, 0.7121, 0.1119, 0.525, 0.1696, 0.6948, 0.7619, 0.01107, 0.7562, 0.1893, 0.6398, 0.01446, 0.4254, 0.7892, 0.4072, 0.7949, 0.4358, 0.8, 0.2683, 0.7911, 0.261, 0.7949, 0.2613, 0.7881, 0.2613, 0.7881, 0.261, 0.7949, 0.2526, 0.7897, 0.4674, 0.003479, 0.5813, 0.003213, 0.5847, 0.2336, 0.4737, 0.2336, 0.5813, 0.003213, 0.7318, 0.002861, 0.7315, 0.2336, 0.5847, 0.2336, 0.8515, 0.002581, 0.9716, 0.0023, 0.9651, 0.2335, 0.8481, 0.2335, 0.2083, 0.3411, 0.2122, 0.009062, 0.3876, 0.0062, 0.384, 0.3369, 0.3621, 0.792, 0.3507, 0.794, 0.357, 0.7838, 0.3683, 0.7878, 0.8283, 0.3264, 0.6565, 0.3304, 0.6596, 0.00176, 0.8311, -0.001038, 0.5942, 0.655, 0.6022, 0.5072, 0.4527, 0.6663, 0.7318, 0.002861, 0.8515, 0.002581, 0.8481, 0.2335, 0.7315, 0.2336, 0.3633, 0.7901, 0.3673, 0.7939, 0.3639, 0.7935, 0.5158, 0.004107, 0.6596, 0.00176, 0.6565, 0.3304, 0.5125, 0.3339, 0.3594, 0.4324, 0.3594, 0.4766, 0.4266, 0.4617, 0.3612, 0.8076, 0.3659, 0.8038, 0.3641, 0.8077, 0.3659, 0.8038, 0.3605, 0.8071, 0.3641, 0.8077, 0.3659, 0.8112, 0.3612, 0.8076, 0.3641, 0.8077, 0.384, 0.3369, 0.3876, 0.0062, 0.5158, 0.004107, 0.5125, 0.3339, 0.4527, 0.6663, 0.6022, 0.5072, 0.4737, 0.5285, 0.4737, 0.5285, 0.6022, 0.5072, 0.458, 0.6728, 0.458, 0.6728, 0.6022, 0.5072, 0.5942, 0.655, 0.3633, 0.7995, 0.3745, 0.7915, 0.3745, 0.8057, 0.3675, 0.7874, 0.3562, 0.7834, 0.3507, 0.794, 0.3621, 0.792, 0.3683, 0.7878, 0.357, 0.7838, 0.3667, 0.7811, 0.3637, 0.7876, 0.3526, 0.7912, 0.3647, 0.7936, 0.4681, 0.6871, 0.4649, 0.5927, 0.4985, 0.5532, 0.5245, 0.6486, 0.5245, 0.6486, 0.4985, 0.5532, 0.4594, 0.5923, 0.4621, 0.6867, 0.3745, 0.7915, 0.3874, 0.7927, 0.3874, 0.8058, 0.3745, 0.8057, 0.3874, 0.7927, 0.4001, 0.7991, 0.3874, 0.8058, 0.4649, 0.5927, 0.4715, 0.5017, 0.4985, 0.5532, 0.4985, 0.5532, 0.4715, 0.5017, 0.4594, 0.5923, 0.5228, 0.8022, 0.5217, 1.022, 0.4545, 1.022, 0.4565, 0.8015, 0.3377, 0.8067, 0.3714, 0.7918, 0.3345, 0.8009, 0.322, 0.7918, 0.347, 0.805, 0.3538, 0.798, 0.3929, 0.7842, 0.3732, 0.7917, 0.3724, 0.8018, 0.3959, 0.7892, 0.3732, 0.7917, 0.3491, 0.7849, 0.3466, 0.7874, 0.3724, 0.8018, 0.8566, 0.8045, 0.8555, 1.022, 0.7398, 1.022, 0.7419, 0.804, 0.3142, 0.7977, 0.358, 0.7821, 0.3584, 0.7977, 0.3584, 0.7977, 0.358, 0.7821, 0.4071, 0.7979, 0.6303, 0.1196, 0.7209, 0.1539, 0.5495, 0.1847, 0.9211, 0.01152, 0.7562, 0.1893, 0.7619, 0.01107, 0.1119, 0.525, -0.09471, 0.7121, -0.08346, 0.5095, -0.09142, 0.4596, 0.1806, 0.4648, 0.02475, 0.2555, 0.02475, 0.2555, 0.1806, 0.4648, 0.1758, 0.03438, 0.01266, 0.03682, 0.2057, 0.1024, 0.6411, 0.1024, 0.6411, 0.004644, 0.2057, 0.004078, 0.2057, 0.004078, 0.6411, 0.00351, 0.6411, 0.04452, 0.2057, 0.04452, 0.2057, 0.004644, 0.6411, 0.004644, 0.6411, 0.1024, 0.2057, 0.1024, 0.2057, 0.07405, 0.6411, 0.07405, 0.6411, 0.03304, 0.2057, 0.03304, 0.509, 0.8511, 0.509, 0.8702, 0.5545, 0.8702, 0.5545, 0.8511, 0.526, 0.004644, 0.567, 0.004644, 0.567, 0.1024, 0.526, 0.1024, 0.4663, 0.5713, 0.3503, 0.5713, 0.3503, 0.6786, 0.4663, 0.6786, 0.4663, 0.6786, 0.3503, 0.6786, 0.3503, 0.5725, 0.4663, 0.5725, 0.4663, 0.5725, 0.3503, 0.5725, 0.3503, 0.6799, 0.4663, 0.6799, 0.4663, 0.6799, 0.3503, 0.6799, 0.3503, 0.5706, 0.4663, 0.5706, 0.125, 0.5, 0.375, 0.5, 0.375, 0.75, 0.125, 0.75, 0.1434, 0.2935, 0.203, 0.2935, 0.203, 0.4177, 0.1434, 0.4177, 0.2038, 0.6799, 0.4663, 0.6799, 0.4663, 0.5706, 0.2038, 0.5706, 0.2038, 0.5725, 0.4663, 0.5725, 0.4663, 0.6799, 0.2038, 0.6799, 0.2038, 0.6786, 0.4663, 0.6786, 0.4663, 0.5725, 0.2038, 0.5725, 0.2038, 0.5713, 0.4663, 0.5713, 0.4663, 0.6786, 0.2038, 0.6786, 0.8219, 0.5204, 0.8418, 0.5879, 0.4703, 0.5792, 0.5101, 0.5257, 0.1434, 0.2935, 0.203, 0.2935, 0.203, 0.1626, 0.1434, 0.1626, 0.203, 0.2935, 0.203, 0.3644, 0.203, 0.4636, 0.203, 0.4177, 0.203, 0.2935, 0.1434, 0.2935, 0.1434, 0.1626, 0.203, 0.1626, 0.1434, 0.1168, 0.1434, 0.1626, 0.203, 0.1626, 0.203, 0.1168, 0.1434, 0.1626, 0.1434, 0.1168, 0.203, 0.1168, 0.203, 0.1626, 0.203, 0.2054, 0.203, 0.2935, 0.203, 0.1626, 0.203, 0.1168, 0.1434, 0.2477, 0.1434, 0.2935, 0.1434, 0.1626, 0.1434, 0.1168, 0.1434, 0.2935, 0.1434, 0.2477, 0.1434, 0.1168, 0.1434, 0.1626, 0.203, 0.2935, 0.203, 0.2054, 0.203, 0.1168, 0.203, 0.1626, 0.1434, 0.4177, 0.1434, 0.4636, 0.203, 0.4636, 0.203, 0.4177, 0.1434, 0.4636, 0.1434, 0.4177, 0.203, 0.4177, 0.203, 0.4636, 0.1434, 0.2935, 0.1434, 0.3394, 0.1434, 0.4636, 0.1434, 0.4177, 0.203, 0.2935, 0.1434, 0.2935, 0.1434, 0.4177, 0.203, 0.4177, 0.203, 0.3644, 0.203, 0.2935, 0.203, 0.4177, 0.203, 0.4636, 0.1434, 0.3394, 0.1434, 0.2935, 0.1434, 0.4177, 0.1434, 0.4636, 0.203, 0.2935, 0.203, 0.3644, 0.203, 0.2935, 0.203, 0.3644, 0.203, 0.2935, 0.203, 0.2935, 0.203, 0.2935, 0.203, 0.2054, 0.203, 0.2935, 0.203, 0.2054, 0.203, 0.2935, 0.203, 0.2935, 0.8219, 0.6694, 0.8418, 0.5879, 0.4703, 0.5792, 0.5101, 0.6607, 0.8418, 0.5879, 0.8219, 0.5204, 0.5101, 0.5257, 0.4703, 0.5792, 0.8418, 0.5879, 0.8219, 0.6694, 0.5101, 0.6607, 0.4703, 0.5792, 0.4551, 0.5893, 0.4551, 0.644, 0.7948, 0.6785, 0.7948, 0.5892, 0.4551, 0.5893, 0.4551, 0.5213, 0.7948, 0.4999, 0.7948, 0.5892, 0.4551, 0.644, 0.4551, 0.5893, 0.7948, 0.5892, 0.7948, 0.6785, 0.4551, 0.5213, 0.4551, 0.5893, 0.7948, 0.5892, 0.7948, 0.4999, 0.4684, 0.5879, 0.4684, 0.6694, 0.8219, 0.6694, 0.8418, 0.5879, 0.4684, 0.5879, 0.4684, 0.5064, 0.8219, 0.5204, 0.8418, 0.5879, 0.4684, 0.6694, 0.4684, 0.5879, 0.8418, 0.5879, 0.8219, 0.6694, 0.4684, 0.5064, 0.4684, 0.5879, 0.8418, 0.5879, 0.8219, 0.5204, 0.01833, 0.07405, 0.2057, 0.07405, 0.2057, 0.03304, 0.01833, 0.03304, 0.01833, 0.004644, 0.2057, 0.004644, 0.2057, 0.1024, 0.01833, 0.1024, 0.01833, 0.00351, 0.2057, 0.004078, 0.2057, 0.04452, 0.01833, 0.04452, 0.01833, 0.1024, 0.2057, 0.1024, 0.2057, 0.004078, 0.01833, 0.004644])
_ca = me_cube.color_attributes.new('Col', 'BYTE_COLOR', 'CORNER')
_ca.data.foreach_set('color', [1.0, 1.0, 1.0, 1.0, 1.0, 1.0, 1.0, 1.0, 1.0, 1.0, 1.0, 1.0, 1.0, 1.0, 1.0, 1.0, 1.0, 1.0, 1.0, 1.0, 1.0, 1.0, 1.0, 1.0, 1.0, 1.0, 1.0, 1.0, 1.0, 1.0, 1.0, 1.0, 1.0, 1.0, 1.0, 1.0, 0.2542, 0.2542, 0.2542, 1.0, 1.0, 1.0, 1.0, 1.0, 0.5395, 0.5395, 0.5395, 1.0, 1.0, 1.0, 1.0, 1.0, 1.0, 1.0, 1.0, 1.0, 1.0, 1.0, 1.0, 1.0, 0.5333, 0.5333, 0.5333, 1.0, 1.0, 1.0, 1.0, 1.0, 1.0, 1.0, 1.0, 1.0, 0.5395, 0.5395, 0.5395, 1.0, 0.05448, 0.05448, 0.05448, 1.0, 0.2159, 0.2159, 0.2159, 1.0, 0.2874, 0.2874, 0.2874, 1.0, 0.1384, 0.1384, 0.1384, 1.0, 1.0, 1.0, 1.0, 1.0, 0.5583, 0.5583, 0.5583, 1.0, 0.2542, 0.2542, 0.2542, 1.0, 0.2542, 0.2542, 0.2542, 1.0, 0.05448, 0.05448, 0.05448, 1.0, 0.5583, 0.5583, 0.5583, 1.0, 1.0, 1.0, 1.0, 1.0, 0.4179, 0.4179, 0.4179, 1.0, 1.0, 1.0, 1.0, 1.0, 0.2874, 0.2874, 0.2874, 1.0, 0.9823, 0.9823, 0.9823, 1.0, 0.5457, 0.5457, 0.5457, 1.0, 0.2542, 0.2542, 0.2542, 1.0, 0.5089, 0.5089, 0.5089, 1.0, 0.2542, 0.2542, 0.2542, 1.0, 0.2542, 0.2542, 0.2542, 1.0, 0.5457, 0.5457, 0.5457, 1.0, 0.8879, 0.8879, 0.8879, 1.0, 0.1384, 0.1384, 0.1384, 1.0, 1.0, 1.0, 1.0, 1.0, 0.3372, 0.3372, 0.3372, 1.0, 0.162, 0.162, 0.162, 1.0, 0.1413, 0.1413, 0.1413, 1.0, 1.0, 1.0, 1.0, 1.0, 0.8879, 0.8879, 0.8879, 1.0, 1.0, 1.0, 1.0, 1.0, 0.4564, 0.4564, 0.4564, 1.0, 1.0, 1.0, 1.0, 1.0, 0.5583, 0.5583, 0.5583, 1.0, 1.0, 1.0, 1.0, 1.0, 1.0, 1.0, 1.0, 1.0, 1.0, 1.0, 1.0, 1.0, 1.0, 1.0, 1.0, 1.0, 0.5583, 0.5583, 0.5583, 1.0, 0.9823, 0.9823, 0.9823, 1.0, 0.5089, 0.5089, 0.5089, 1.0, 1.0, 1.0, 1.0, 1.0, 1.0, 1.0, 1.0, 1.0, 0.5457, 0.5457, 0.5457, 1.0, 0.9823, 0.9823, 0.9823, 1.0, 1.0, 1.0, 1.0, 1.0, 0.5583, 0.5583, 0.5583, 1.0, 0.2195, 0.2195, 0.2195, 1.0, 0.5089, 0.5089, 0.5089, 1.0, 1.0, 1.0, 1.0, 1.0, 1.0, 1.0, 1.0, 1.0, 0.5583, 0.5583, 0.5583, 1.0, 0.5583, 0.5583, 0.5583, 1.0, 0.1413, 0.1413, 0.1413, 1.0, 0.1384, 0.1384, 0.1384, 1.0, 0.5333, 0.5333, 0.5333, 1.0, 0.5395, 0.5395, 0.5395, 1.0, 0.3372, 0.3372, 0.3372, 1.0, 0.1413, 0.1413, 0.1413, 1.0, 0.5395, 0.5395, 0.5395, 1.0, 1.0, 1.0, 1.0, 1.0, 1.0, 1.0, 1.0, 1.0, 0.1384, 0.1384, 0.1384, 1.0, 0.1413, 0.1413, 0.1413, 1.0, 1.0, 1.0, 1.0, 1.0, 0.2542, 0.2542, 0.2542, 1.0, 1.0, 1.0, 1.0, 1.0, 0.3419, 0.3419, 0.3419, 1.0, 1.0, 1.0, 1.0, 1.0, 0.4564, 0.4564, 0.4564, 1.0, 0.2918, 0.2918, 0.2918, 1.0, 1.0, 1.0, 1.0, 1.0, 1.0, 1.0, 1.0, 1.0, 1.0, 1.0, 1.0, 1.0, 0.4564, 0.4564, 0.4564, 1.0, 0.9216, 0.9216, 0.9216, 1.0, 0.3419, 0.3419, 0.3419, 1.0, 0.2918, 0.2918, 0.2918, 1.0, 0.2542, 0.2542, 0.2542, 1.0, 0.1384, 0.1384, 0.1384, 1.0, 0.2705, 0.2705, 0.2705, 1.0, 0.2961, 0.2961, 0.2961, 1.0, 0.1384, 0.1384, 0.1384, 1.0, 0.2961, 0.2961, 0.2961, 1.0, 0.2623, 0.2623, 0.2623, 1.0, 0.6795, 0.6795, 0.6795, 1.0, 0.2664, 0.2664, 0.2664, 1.0, 1.0, 1.0, 1.0, 1.0, 1.0, 1.0, 1.0, 1.0, 0.2705, 0.2705, 0.2705, 1.0, 0.2918, 0.2918, 0.2918, 1.0, 1.0, 1.0, 1.0, 1.0, 0.9216, 0.9216, 0.9216, 1.0, 0.2542, 0.2542, 0.2542, 1.0, 1.0, 1.0, 1.0, 1.0, 0.4564, 0.4564, 0.4564, 1.0, 1.0, 1.0, 1.0, 1.0, 0.5583, 0.5583, 0.5583, 1.0, 0.3325, 0.3325, 0.3325, 1.0, 0.2961, 0.2961, 0.2961, 1.0, 1.0, 1.0, 1.0, 1.0, 1.0, 1.0, 1.0, 1.0, 0.2664, 0.2664, 0.2664, 1.0, 0.3325, 0.3325, 0.3325, 1.0, 0.5583, 0.5583, 0.5583, 1.0, 1.0, 1.0, 1.0, 1.0, 0.2918, 0.2918, 0.2918, 1.0, 0.5583, 0.5583, 0.5583, 1.0, 0.2918, 0.2918, 0.2918, 1.0, 0.4564, 0.4564, 0.4564, 1.0, 0.5583, 0.5583, 0.5583, 1.0, 1.0, 1.0, 1.0, 1.0, 1.0, 1.0, 1.0, 1.0, 0.5583, 0.5583, 0.5583, 1.0, 0.2961, 0.2961, 0.2961, 1.0, 0.2705, 0.2705, 0.2705, 1.0, 0.3325, 0.3325, 0.3325, 1.0, 0.2918, 0.2918, 0.2918, 1.0, 0.2705, 0.2705, 0.2705, 1.0, 0.2542, 0.2542, 0.2542, 1.0, 0.2542, 0.2542, 0.2542, 1.0, 0.2705, 0.2705, 0.2705, 1.0, 1.0, 1.0, 1.0, 1.0, 1.0, 1.0, 1.0, 1.0, 0.2705, 0.2705, 0.2705, 1.0, 1.0, 1.0, 1.0, 1.0, 1.0, 1.0, 1.0, 1.0, 0.2961, 0.2961, 0.2961, 1.0, 0.3325, 0.3325, 0.3325, 1.0, 1.0, 1.0, 1.0, 1.0, 0.3325, 0.3325, 0.3325, 1.0, 0.2705, 0.2705, 0.2705, 1.0, 0.5583, 0.5583, 0.5583, 1.0, 0.2918, 0.2918, 0.2918, 1.0, 1.0, 1.0, 1.0, 1.0, 0.2961, 0.2961, 0.2961, 1.0, 0.1384, 0.1384, 0.1384, 1.0, 0.2918, 0.2918, 0.2918, 1.0, 0.1384, 0.1384, 0.1384, 1.0, 0.2961, 0.2961, 0.2961, 1.0, 1.0, 1.0, 1.0, 1.0, 0.1384, 0.1384, 0.1384, 1.0, 0.5583, 0.5583, 0.5583, 1.0, 0.2705, 0.2705, 0.2705, 1.0, 0.6795, 0.6795, 0.6795, 1.0, 1.0, 1.0, 1.0, 1.0, 0.2623, 0.2623, 0.2623, 1.0, 0.3325, 0.3325, 0.3325, 1.0, 0.2664, 0.2664, 0.2664, 1.0, 0.6795, 0.6795, 0.6795, 1.0, 0.2623, 0.2623, 0.2623, 1.0, 0.2961, 0.2961, 0.2961, 1.0, 0.3325, 0.3325, 0.3325, 1.0, 1.0, 1.0, 1.0, 1.0, 1.0, 1.0, 1.0, 1.0, 0.6795, 0.6795, 0.6795, 1.0, 0.5583, 0.5583, 0.5583, 1.0, 1.0, 1.0, 1.0, 1.0, 1.0, 1.0, 1.0, 1.0, 1.0, 1.0, 1.0, 1.0, 0.1384, 0.1384, 0.1384, 1.0, 0.2623, 0.2623, 0.2623, 1.0, 0.2705, 0.2705, 0.2705, 1.0, 0.5583, 0.5583, 0.5583, 1.0, 0.5583, 0.5583, 0.5583, 1.0, 1.0, 1.0, 1.0, 1.0, 0.6795, 0.6795, 0.6795, 1.0, 1.0, 1.0, 1.0, 1.0, 0.2664, 0.2664, 0.2664, 1.0, 0.5583, 0.5583, 0.5583, 1.0, 1.0, 1.0, 1.0, 1.0, 1.0, 1.0, 1.0, 1.0, 0.1384, 0.1384, 0.1384, 1.0, 0.5583, 0.5583, 0.5583, 1.0, 0.9216, 0.9216, 0.9216, 1.0, 0.3663, 0.3663, 0.3663, 1.0, 0.3419, 0.3419, 0.3419, 1.0, 0.3419, 0.3419, 0.3419, 1.0, 1.0, 1.0, 1.0, 1.0, 0.3419, 0.3419, 0.3419, 1.0, 1.0, 1.0, 1.0, 1.0, 1.0, 1.0, 1.0, 1.0, 0.3419, 0.3419, 0.3419, 1.0, 0.3419, 0.3419, 0.3419, 1.0, 0.3419, 0.3419, 0.3419, 1.0, 1.0, 1.0, 1.0, 1.0, 1.0, 1.0, 1.0, 1.0, 1.0, 1.0, 1.0, 1.0, 0.3663, 0.3663, 0.3663, 1.0, 0.9216, 0.9216, 0.9216, 1.0, 0.3663, 0.3663, 0.3663, 1.0, 0.4072, 0.4072, 0.4072, 1.0, 0.3419, 0.3419, 0.3419, 1.0, 0.3419, 0.3419, 0.3419, 1.0, 0.3419, 0.3419, 0.3419, 1.0, 0.3419, 0.3419, 0.3419, 1.0, 1.0, 1.0, 1.0, 1.0, 1.0, 1.0, 1.0, 1.0, 1.0, 1.0, 1.0, 1.0, 1.0, 1.0, 1.0, 1.0, 0.4072, 0.4072, 0.4072, 1.0, 0.3663, 0.3663, 0.3663, 1.0, 0.3419, 0.3419, 0.3419, 1.0, 0.3419, 0.3419, 0.3419, 1.0, 0.3419, 0.3419, 0.3419, 1.0, 0.3419, 0.3419, 0.3419, 1.0, 0.3419, 0.3419, 0.3419, 1.0, 0.4072, 0.4072, 0.4072, 1.0, 1.0, 1.0, 1.0, 1.0, 0.4072, 0.4072, 0.4072, 1.0, 0.3419, 0.3419, 0.3419, 1.0, 0.3419, 0.3419, 0.3419, 1.0, 1.0, 1.0, 1.0, 1.0, 0.4179, 0.4179, 0.4179, 1.0, 0.1384, 0.1384, 0.1384, 1.0, 1.0, 1.0, 1.0, 1.0, 0.4564, 0.4564, 0.4564, 1.0, 1.0, 1.0, 1.0, 1.0, 0.5271, 0.5271, 0.5271, 1.0, 0.5271, 0.5271, 0.5271, 1.0, 1.0, 1.0, 1.0, 1.0, 0.1413, 0.1413, 0.1413, 1.0, 0.5271, 0.5271, 0.5271, 1.0, 1.0, 1.0, 1.0, 1.0, 1.0, 1.0, 1.0, 1.0, 0.8879, 0.8879, 0.8879, 1.0, 0.5583, 0.5583, 0.5583, 1.0, 0.1384, 0.1384, 0.1384, 1.0, 0.5583, 0.5583, 0.5583, 1.0, 1.0, 1.0, 1.0, 1.0, 0.1384, 0.1384, 0.1384, 1.0, 0.2232, 0.2232, 0.2232, 1.0, 0.2195, 0.2195, 0.2195, 1.0, 1.0, 1.0, 1.0, 1.0, 0.2195, 0.2195, 0.2195, 1.0, 0.2195, 0.2195, 0.2195, 1.0, 1.0, 1.0, 1.0, 1.0, 0.7084, 0.7084, 0.7084, 1.0, 0.2705, 0.2705, 0.2705, 1.0, 0.2232, 0.2232, 0.2232, 1.0, 0.2195, 0.2195, 0.2195, 1.0, 0.2195, 0.2195, 0.2195, 1.0, 0.2232, 0.2232, 0.2232, 1.0, 0.2195, 0.2195, 0.2195, 1.0, 0.7529, 0.7529, 0.7529, 1.0, 0.9823, 0.9823, 0.9823, 1.0, 0.05448, 0.05448, 0.05448, 1.0, 0.2195, 0.2195, 0.2195, 1.0, 0.2705, 0.2705, 0.2705, 1.0, 0.2195, 0.2195, 0.2195, 1.0, 0.2384, 0.2384, 0.2384, 1.0, 0.2195, 0.2195, 0.2195, 1.0, 0.05448, 0.05448, 0.05448, 1.0, 1.0, 1.0, 1.0, 1.0, 0.227, 0.227, 0.227, 1.0, 0.7529, 0.7529, 0.7529, 1.0, 0.2195, 0.2195, 0.2195, 1.0, 0.4564, 0.4564, 0.4564, 1.0, 0.2705, 0.2705, 0.2705, 1.0, 0.7084, 0.7084, 0.7084, 1.0, 0.2195, 0.2195, 0.2195, 1.0, 0.2232, 0.2232, 0.2232, 1.0, 1.0, 1.0, 1.0, 1.0, 0.1529, 0.1529, 0.1529, 1.0, 0.7084, 0.7084, 0.7084, 1.0, 0.2423, 0.2423, 0.2423, 1.0, 1.0, 1.0, 1.0, 1.0, 0.227, 0.227, 0.227, 1.0, 1.0, 1.0, 1.0, 1.0, 0.2542, 0.2542, 0.2542, 1.0, 0.2542, 0.2542, 0.2542, 1.0, 1.0, 1.0, 1.0, 1.0, 0.227, 0.227, 0.227, 1.0, 0.1529, 0.1529, 0.1529, 1.0, 0.2195, 0.2195, 0.2195, 1.0, 0.2195, 0.2195, 0.2195, 1.0, 0.1529, 0.1529, 0.1529, 1.0, 1.0, 1.0, 1.0, 1.0, 0.7084, 0.7084, 0.7084, 1.0, 0.1529, 0.1529, 0.1529, 1.0, 0.227, 0.227, 0.227, 1.0, 0.7529, 0.7529, 0.7529, 1.0, 1.0, 1.0, 1.0, 1.0, 0.2423, 0.2423, 0.2423, 1.0, 0.9823, 0.9823, 0.9823, 1.0, 0.2195, 0.2195, 0.2195, 1.0, 0.2195, 0.2195, 0.2195, 1.0, 0.4564, 0.4564, 0.4564, 1.0, 0.2195, 0.2195, 0.2195, 1.0, 0.7084, 0.7084, 0.7084, 1.0, 0.4564, 0.4564, 0.4564, 1.0, 0.7084, 0.7084, 0.7084, 1.0, 0.7529, 0.7529, 0.7529, 1.0, 0.4564, 0.4564, 0.4564, 1.0, 0.2384, 0.2384, 0.2384, 1.0, 0.2195, 0.2195, 0.2195, 1.0, 0.2623, 0.2623, 0.2623, 1.0, 0.2232, 0.2232, 0.2232, 1.0, 0.2195, 0.2195, 0.2195, 1.0, 0.2384, 0.2384, 0.2384, 1.0, 0.2623, 0.2623, 0.2623, 1.0, 0.2705, 0.2705, 0.2705, 1.0, 0.2232, 0.2232, 0.2232, 1.0, 0.2195, 0.2195, 0.2195, 1.0, 0.2232, 0.2232, 0.2232, 1.0, 0.2232, 0.2232, 0.2232, 1.0, 0.2623, 0.2623, 0.2623, 1.0, 0.2195, 0.2195, 0.2195, 1.0, 0.2232, 0.2232, 0.2232, 1.0, 0.7084, 0.7084, 0.7084, 1.0, 0.2195, 0.2195, 0.2195, 1.0, 0.2232, 0.2232, 0.2232, 1.0, 0.2623, 0.2623, 0.2623, 1.0, 0.2195, 0.2195, 0.2195, 1.0, 0.7084, 0.7084, 0.7084, 1.0, 0.2623, 0.2623, 0.2623, 1.0, 0.2195, 0.2195, 0.2195, 1.0, 0.2195, 0.2195, 0.2195, 1.0, 0.2195, 0.2195, 0.2195, 1.0, 0.2195, 0.2195, 0.2195, 1.0, 0.2195, 0.2195, 0.2195, 1.0, 0.5149, 0.5149, 0.5149, 1.0, 0.2195, 0.2195, 0.2195, 1.0, 0.7084, 0.7084, 0.7084, 1.0, 0.5149, 0.5149, 0.5149, 1.0, 0.7084, 0.7084, 0.7084, 1.0, 0.2195, 0.2195, 0.2195, 1.0, 0.5149, 0.5149, 0.5149, 1.0, 0.2874, 0.2874, 0.2874, 1.0, 0.2159, 0.2159, 0.2159, 1.0, 0.5089, 0.5089, 0.5089, 1.0, 0.9823, 0.9823, 0.9823, 1.0, 0.2874, 0.2874, 0.2874, 1.0, 1.0, 1.0, 1.0, 1.0, 0.05448, 0.05448, 0.05448, 1.0, 0.05448, 0.05448, 0.05448, 1.0, 0.9823, 0.9823, 0.9823, 1.0, 0.2542, 0.2542, 0.2542, 1.0, 0.2542, 0.2542, 0.2542, 1.0, 0.9823, 0.9823, 0.9823, 1.0, 0.2423, 0.2423, 0.2423, 1.0, 0.2542, 0.2542, 0.2542, 1.0, 0.2542, 0.2542, 0.2542, 1.0, 0.2423, 0.2423, 0.2423, 1.0, 1.0, 1.0, 1.0, 1.0, 0.2874, 0.2874, 0.2874, 1.0, 1.0, 1.0, 1.0, 1.0, 0.2542, 0.2542, 0.2542, 1.0, 0.5089, 0.5089, 0.5089, 1.0, 0.2195, 0.2195, 0.2195, 1.0, 0.227, 0.227, 0.227, 1.0, 1.0, 1.0, 1.0, 1.0, 0.7084, 0.7084, 0.7084, 1.0, 1.0, 1.0, 1.0, 1.0, 0.7529, 0.7529, 0.7529, 1.0, 0.7084, 0.7084, 0.7084, 1.0, 0.2623, 0.2623, 0.2623, 1.0, 0.3325, 0.3325, 0.3325, 1.0, 0.6795, 0.6795, 0.6795, 1.0, 0.162, 0.162, 0.162, 1.0, 0.5271, 0.5271, 0.5271, 1.0, 0.1413, 0.1413, 0.1413, 1.0, 0.5271, 0.5271, 0.5271, 1.0, 0.162, 0.162, 0.162, 1.0, 0.4564, 0.4564, 0.4564, 1.0, 1.0, 1.0, 1.0, 1.0, 0.5089, 0.5089, 0.5089, 1.0, 0.8879, 0.8879, 0.8879, 1.0, 0.5089, 0.5089, 0.5089, 1.0, 0.5457, 0.5457, 0.5457, 1.0, 0.5583, 0.5583, 0.5583, 1.0, 0.8879, 0.8879, 0.8879, 1.0, 1.0, 1.0, 1.0, 1.0, 1.0, 1.0, 1.0, 1.0, 1.0, 1.0, 1.0, 1.0, 1.0, 1.0, 1.0, 1.0, 1.0, 1.0, 1.0, 1.0, 1.0, 1.0, 1.0, 1.0, 1.0, 1.0, 1.0, 1.0, 1.0, 1.0, 1.0, 1.0, 1.0, 1.0, 1.0, 1.0, 1.0, 1.0, 1.0, 1.0, 0.2542, 0.2542, 0.2542, 1.0, 0.5395, 0.5395, 0.5395, 1.0, 1.0, 1.0, 1.0, 1.0, 1.0, 1.0, 1.0, 1.0, 1.0, 1.0, 1.0, 1.0, 0.5333, 0.5333, 0.5333, 1.0, 0.5395, 0.5395, 0.5395, 1.0, 1.0, 1.0, 1.0, 1.0, 1.0, 1.0, 1.0, 1.0, 0.05448, 0.05448, 0.05448, 1.0, 0.2874, 0.2874, 0.2874, 1.0, 0.2159, 0.2159, 0.2159, 1.0, 0.1384, 0.1384, 0.1384, 1.0, 0.5583, 0.5583, 0.5583, 1.0, 1.0, 1.0, 1.0, 1.0, 0.2542, 0.2542, 0.2542, 1.0, 0.05448, 0.05448, 0.05448, 1.0, 0.2542, 0.2542, 0.2542, 1.0, 0.5583, 0.5583, 0.5583, 1.0, 1.0, 1.0, 1.0, 1.0, 0.4179, 0.4179, 0.4179, 1.0, 1.0, 1.0, 1.0, 1.0, 0.2874, 0.2874, 0.2874, 1.0, 0.2542, 0.2542, 0.2542, 1.0, 0.5583, 0.5583, 0.5583, 1.0, 0.9823, 0.9823, 0.9823, 1.0, 0.5089, 0.5089, 0.5089, 1.0, 0.5583, 0.5583, 0.5583, 1.0, 0.2542, 0.2542, 0.2542, 1.0, 0.2542, 0.2542, 0.2542, 1.0, 0.8879, 0.8879, 0.8879, 1.0, 1.0, 1.0, 1.0, 1.0, 0.1384, 0.1384, 0.1384, 1.0, 0.3372, 0.3372, 0.3372, 1.0, 0.1413, 0.1413, 0.1413, 1.0, 0.162, 0.162, 0.162, 1.0, 1.0, 1.0, 1.0, 1.0, 0.4564, 0.4564, 0.4564, 1.0, 1.0, 1.0, 1.0, 1.0, 0.8879, 0.8879, 0.8879, 1.0, 1.0, 1.0, 1.0, 1.0, 1.0, 1.0, 1.0, 1.0, 0.5583, 0.5583, 0.5583, 1.0, 1.0, 1.0, 1.0, 1.0, 0.5583, 0.5583, 0.5583, 1.0, 1.0, 1.0, 1.0, 1.0, 1.0, 1.0, 1.0, 1.0, 0.9823, 0.9823, 0.9823, 1.0, 1.0, 1.0, 1.0, 1.0, 1.0, 1.0, 1.0, 1.0, 0.5089, 0.5089, 0.5089, 1.0, 0.5583, 0.5583, 0.5583, 1.0, 0.5583, 0.5583, 0.5583, 1.0, 1.0, 1.0, 1.0, 1.0, 0.9823, 0.9823, 0.9823, 1.0, 0.2195, 0.2195, 0.2195, 1.0, 1.0, 1.0, 1.0, 1.0, 0.5089, 0.5089, 0.5089, 1.0, 1.0, 1.0, 1.0, 1.0, 0.5583, 0.5583, 0.5583, 1.0, 0.5583, 0.5583, 0.5583, 1.0, 0.1413, 0.1413, 0.1413, 1.0, 0.5395, 0.5395, 0.5395, 1.0, 0.5333, 0.5333, 0.5333, 1.0, 0.1384, 0.1384, 0.1384, 1.0, 0.3372, 0.3372, 0.3372, 1.0, 1.0, 1.0, 1.0, 1.0, 0.5395, 0.5395, 0.5395, 1.0, 0.1413, 0.1413, 0.1413, 1.0, 1.0, 1.0, 1.0, 1.0, 0.1413, 0.1413, 0.1413, 1.0, 0.1384, 0.1384, 0.1384, 1.0, 1.0, 1.0, 1.0, 1.0, 1.0, 1.0, 1.0, 1.0, 0.2542, 0.2542, 0.2542, 1.0, 0.3419, 0.3419, 0.3419, 1.0, 0.2918, 0.2918, 0.2918, 1.0, 0.4564, 0.4564, 0.4564, 1.0, 1.0, 1.0, 1.0, 1.0, 1.0, 1.0, 1.0, 1.0, 0.4564, 0.4564, 0.4564, 1.0, 1.0, 1.0, 1.0, 1.0, 1.0, 1.0, 1.0, 1.0, 0.9216, 0.9216, 0.9216, 1.0, 0.2542, 0.2542, 0.2542, 1.0, 0.2918, 0.2918, 0.2918, 1.0, 0.3419, 0.3419, 0.3419, 1.0, 0.1384, 0.1384, 0.1384, 1.0, 0.2961, 0.2961, 0.2961, 1.0, 0.2705, 0.2705, 0.2705, 1.0, 0.1384, 0.1384, 0.1384, 1.0, 0.2623, 0.2623, 0.2623, 1.0, 0.2961, 0.2961, 0.2961, 1.0, 0.6795, 0.6795, 0.6795, 1.0, 1.0, 1.0, 1.0, 1.0, 0.2664, 0.2664, 0.2664, 1.0, 1.0, 1.0, 1.0, 1.0, 0.2918, 0.2918, 0.2918, 1.0, 0.2705, 0.2705, 0.2705, 1.0, 1.0, 1.0, 1.0, 1.0, 1.0, 1.0, 1.0, 1.0, 0.2542, 0.2542, 0.2542, 1.0, 0.9216, 0.9216, 0.9216, 1.0, 0.4564, 0.4564, 0.4564, 1.0, 0.5583, 0.5583, 0.5583, 1.0, 1.0, 1.0, 1.0, 1.0, 0.3325, 0.3325, 0.3325, 1.0, 1.0, 1.0, 1.0, 1.0, 1.0, 1.0, 1.0, 1.0, 0.2961, 0.2961, 0.2961, 1.0, 0.2664, 0.2664, 0.2664, 1.0, 0.5583, 0.5583, 0.5583, 1.0, 0.3325, 0.3325, 0.3325, 1.0, 1.0, 1.0, 1.0, 1.0, 0.5583, 0.5583, 0.5583, 1.0, 0.2918, 0.2918, 0.2918, 1.0, 0.2918, 0.2918, 0.2918, 1.0, 0.5583, 0.5583, 0.5583, 1.0, 0.4564, 0.4564, 0.4564, 1.0, 1.0, 1.0, 1.0, 1.0, 0.5583, 0.5583, 0.5583, 1.0, 1.0, 1.0, 1.0, 1.0, 0.2961, 0.2961, 0.2961, 1.0, 0.3325, 0.3325, 0.3325, 1.0, 0.2705, 0.2705, 0.2705, 1.0, 0.2918, 0.2918, 0.2918, 1.0, 0.2542, 0.2542, 0.2542, 1.0, 0.2705, 0.2705, 0.2705, 1.0, 0.2542, 0.2542, 0.2542, 1.0, 1.0, 1.0, 1.0, 1.0, 0.2705, 0.2705, 0.2705, 1.0, 1.0, 1.0, 1.0, 1.0, 1.0, 1.0, 1.0, 1.0, 0.2705, 0.2705, 0.2705, 1.0, 1.0, 1.0, 1.0, 1.0, 1.0, 1.0, 1.0, 1.0, 0.3325, 0.3325, 0.3325, 1.0, 0.2961, 0.2961, 0.2961, 1.0, 0.3325, 0.3325, 0.3325, 1.0, 0.5583, 0.5583, 0.5583, 1.0, 0.2705, 0.2705, 0.2705, 1.0, 0.2918, 0.2918, 0.2918, 1.0, 0.1384, 0.1384, 0.1384, 1.0, 0.2961, 0.2961, 0.2961, 1.0, 1.0, 1.0, 1.0, 1.0, 0.2918, 0.2918, 0.2918, 1.0, 1.0, 1.0, 1.0, 1.0, 0.2961, 0.2961, 0.2961, 1.0, 0.1384, 0.1384, 0.1384, 1.0, 0.1384, 0.1384, 0.1384, 1.0, 0.2705, 0.2705, 0.2705, 1.0, 0.5583, 0.5583, 0.5583, 1.0, 0.6795, 0.6795, 0.6795, 1.0, 0.2623, 0.2623, 0.2623, 1.0, 1.0, 1.0, 1.0, 1.0, 0.3325, 0.3325, 0.3325, 1.0, 0.6795, 0.6795, 0.6795, 1.0, 0.2664, 0.2664, 0.2664, 1.0, 0.2623, 0.2623, 0.2623, 1.0, 0.3325, 0.3325, 0.3325, 1.0, 0.2961, 0.2961, 0.2961, 1.0, 1.0, 1.0, 1.0, 1.0, 0.6795, 0.6795, 0.6795, 1.0, 1.0, 1.0, 1.0, 1.0, 0.5583, 0.5583, 0.5583, 1.0, 1.0, 1.0, 1.0, 1.0, 1.0, 1.0, 1.0, 1.0, 1.0, 1.0, 1.0, 1.0, 0.2623, 0.2623, 0.2623, 1.0, 0.1384, 0.1384, 0.1384, 1.0, 0.2705, 0.2705, 0.2705, 1.0, 0.5583, 0.5583, 0.5583, 1.0, 0.5583, 0.5583, 0.5583, 1.0, 1.0, 1.0, 1.0, 1.0, 1.0, 1.0, 1.0, 1.0, 0.6795, 0.6795, 0.6795, 1.0, 0.2664, 0.2664, 0.2664, 1.0, 1.0, 1.0, 1.0, 1.0, 0.5583, 0.5583, 0.5583, 1.0, 1.0, 1.0, 1.0, 1.0, 0.1384, 0.1384, 0.1384, 1.0, 0.5583, 0.5583, 0.5583, 1.0, 0.9216, 0.9216, 0.9216, 1.0, 0.3419, 0.3419, 0.3419, 1.0, 0.3419, 0.3419, 0.3419, 1.0, 0.3663, 0.3663, 0.3663, 1.0, 1.0, 1.0, 1.0, 1.0, 1.0, 1.0, 1.0, 1.0, 1.0, 1.0, 1.0, 1.0, 0.3419, 0.3419, 0.3419, 1.0, 0.3419, 0.3419, 0.3419, 1.0, 1.0, 1.0, 1.0, 1.0, 0.3419, 0.3419, 0.3419, 1.0, 0.3419, 0.3419, 0.3419, 1.0, 1.0, 1.0, 1.0, 1.0, 0.9216, 0.9216, 0.9216, 1.0, 0.3663, 0.3663, 0.3663, 1.0, 1.0, 1.0, 1.0, 1.0, 0.3663, 0.3663, 0.3663, 1.0, 0.3419, 0.3419, 0.3419, 1.0, 0.3419, 0.3419, 0.3419, 1.0, 0.4072, 0.4072, 0.4072, 1.0, 0.3419, 0.3419, 0.3419, 1.0, 1.0, 1.0, 1.0, 1.0, 1.0, 1.0, 1.0, 1.0, 0.3419, 0.3419, 0.3419, 1.0, 1.0, 1.0, 1.0, 1.0, 0.3663, 0.3663, 0.3663, 1.0, 0.4072, 0.4072, 0.4072, 1.0, 1.0, 1.0, 1.0, 1.0, 0.3419, 0.3419, 0.3419, 1.0, 0.3419, 0.3419, 0.3419, 1.0, 0.3419, 0.3419, 0.3419, 1.0, 0.3419, 0.3419, 0.3419, 1.0, 0.3419, 0.3419, 0.3419, 1.0, 1.0, 1.0, 1.0, 1.0, 0.4072, 0.4072, 0.4072, 1.0, 0.4072, 0.4072, 0.4072, 1.0, 0.3419, 0.3419, 0.3419, 1.0, 0.3419, 0.3419, 0.3419, 1.0, 1.0, 1.0, 1.0, 1.0, 1.0, 1.0, 1.0, 1.0, 0.1384, 0.1384, 0.1384, 1.0, 0.4179, 0.4179, 0.4179, 1.0, 0.4564, 0.4564, 0.4564, 1.0, 0.5271, 0.5271, 0.5271, 1.0, 1.0, 1.0, 1.0, 1.0, 0.5271, 0.5271, 0.5271, 1.0, 0.1413, 0.1413, 0.1413, 1.0, 1.0, 1.0, 1.0, 1.0, 0.5271, 0.5271, 0.5271, 1.0, 1.0, 1.0, 1.0, 1.0, 1.0, 1.0, 1.0, 1.0, 0.8879, 0.8879, 0.8879, 1.0, 0.1384, 0.1384, 0.1384, 1.0, 0.5583, 0.5583, 0.5583, 1.0, 0.5583, 0.5583, 0.5583, 1.0, 0.1384, 0.1384, 0.1384, 1.0, 1.0, 1.0, 1.0, 1.0, 0.2232, 0.2232, 0.2232, 1.0, 0.2195, 0.2195, 0.2195, 1.0, 1.0, 1.0, 1.0, 1.0, 0.2232, 0.2232, 0.2232, 1.0, 0.2195, 0.2195, 0.2195, 1.0, 0.2705, 0.2705, 0.2705, 1.0, 0.7084, 0.7084, 0.7084, 1.0, 1.0, 1.0, 1.0, 1.0, 0.2232, 0.2232, 0.2232, 1.0, 0.2232, 0.2232, 0.2232, 1.0, 0.2232, 0.2232, 0.2232, 1.0, 0.2195, 0.2195, 0.2195, 1.0, 0.2232, 0.2232, 0.2232, 1.0, 0.05448, 0.05448, 0.05448, 1.0, 0.9823, 0.9823, 0.9823, 1.0, 1.0, 1.0, 1.0, 1.0, 0.2195, 0.2195, 0.2195, 1.0, 0.2384, 0.2384, 0.2384, 1.0, 0.2195, 0.2195, 0.2195, 1.0, 0.2705, 0.2705, 0.2705, 1.0, 0.2232, 0.2232, 0.2232, 1.0, 0.227, 0.227, 0.227, 1.0, 1.0, 1.0, 1.0, 1.0, 0.05448, 0.05448, 0.05448, 1.0, 1.0, 1.0, 1.0, 1.0, 0.4564, 0.4564, 0.4564, 1.0, 0.2232, 0.2232, 0.2232, 1.0, 0.2705, 0.2705, 0.2705, 1.0, 0.2232, 0.2232, 0.2232, 1.0, 0.2195, 0.2195, 0.2195, 1.0, 0.7084, 0.7084, 0.7084, 1.0, 1.0, 1.0, 1.0, 1.0, 0.7084, 0.7084, 0.7084, 1.0, 0.159, 0.159, 0.159, 1.0, 1.0, 1.0, 1.0, 1.0, 1.0, 1.0, 1.0, 1.0, 0.227, 0.227, 0.227, 1.0, 1.0, 1.0, 1.0, 1.0, 0.2542, 0.2542, 0.2542, 1.0, 1.0, 1.0, 1.0, 1.0, 0.2542, 0.2542, 0.2542, 1.0, 0.227, 0.227, 0.227, 1.0, 0.2232, 0.2232, 0.2232, 1.0, 0.159, 0.159, 0.159, 1.0, 0.2232, 0.2232, 0.2232, 1.0, 1.0, 1.0, 1.0, 1.0, 0.159, 0.159, 0.159, 1.0, 0.7084, 0.7084, 0.7084, 1.0, 0.227, 0.227, 0.227, 1.0, 0.159, 0.159, 0.159, 1.0, 1.0, 1.0, 1.0, 1.0, 0.9823, 0.9823, 0.9823, 1.0, 1.0, 1.0, 1.0, 1.0, 1.0, 1.0, 1.0, 1.0, 0.2232, 0.2232, 0.2232, 1.0, 0.4564, 0.4564, 0.4564, 1.0, 0.2195, 0.2195, 0.2195, 1.0, 0.2195, 0.2195, 0.2195, 1.0, 0.4564, 0.4564, 0.4564, 1.0, 0.7084, 0.7084, 0.7084, 1.0, 0.7084, 0.7084, 0.7084, 1.0, 0.4564, 0.4564, 0.4564, 1.0, 1.0, 1.0, 1.0, 1.0, 0.2384, 0.2384, 0.2384, 1.0, 0.2623, 0.2623, 0.2623, 1.0, 0.2195, 0.2195, 0.2195, 1.0, 0.2232, 0.2232, 0.2232, 1.0, 0.2623, 0.2623, 0.2623, 1.0, 0.2384, 0.2384, 0.2384, 1.0, 0.2195, 0.2195, 0.2195, 1.0, 0.2705, 0.2705, 0.2705, 1.0, 0.2195, 0.2195, 0.2195, 1.0, 0.2232, 0.2232, 0.2232, 1.0, 0.2232, 0.2232, 0.2232, 1.0, 0.2623, 0.2623, 0.2623, 1.0, 0.2232, 0.2232, 0.2232, 1.0, 0.2195, 0.2195, 0.2195, 1.0, 0.2195, 0.2195, 0.2195, 1.0, 0.7084, 0.7084, 0.7084, 1.0, 0.2232, 0.2232, 0.2232, 1.0, 0.2232, 0.2232, 0.2232, 1.0, 0.7084, 0.7084, 0.7084, 1.0, 0.2195, 0.2195, 0.2195, 1.0, 0.2623, 0.2623, 0.2623, 1.0, 0.2623, 0.2623, 0.2623, 1.0, 0.2195, 0.2195, 0.2195, 1.0, 0.2195, 0.2195, 0.2195, 1.0, 0.2195, 0.2195, 0.2195, 1.0, 0.2195, 0.2195, 0.2195, 1.0, 0.5149, 0.5149, 0.5149, 1.0, 0.2195, 0.2195, 0.2195, 1.0, 0.2195, 0.2195, 0.2195, 1.0, 0.5149, 0.5149, 0.5149, 1.0, 0.7084, 0.7084, 0.7084, 1.0, 0.7084, 0.7084, 0.7084, 1.0, 0.5149, 0.5149, 0.5149, 1.0, 0.2195, 0.2195, 0.2195, 1.0, 0.2874, 0.2874, 0.2874, 1.0, 0.9823, 0.9823, 0.9823, 1.0, 0.5089, 0.5089, 0.5089, 1.0, 0.2159, 0.2159, 0.2159, 1.0, 0.2874, 0.2874, 0.2874, 1.0, 0.05448, 0.05448, 0.05448, 1.0, 1.0, 1.0, 1.0, 1.0, 0.05448, 0.05448, 0.05448, 1.0, 0.2542, 0.2542, 0.2542, 1.0, 0.9823, 0.9823, 0.9823, 1.0, 0.2542, 0.2542, 0.2542, 1.0, 0.2542, 0.2542, 0.2542, 1.0, 1.0, 1.0, 1.0, 1.0, 0.9823, 0.9823, 0.9823, 1.0, 0.2542, 0.2542, 0.2542, 1.0, 0.2874, 0.2874, 0.2874, 1.0, 1.0, 1.0, 1.0, 1.0, 1.0, 1.0, 1.0, 1.0, 1.0, 1.0, 1.0, 1.0, 0.2195, 0.2195, 0.2195, 1.0, 0.5089, 0.5089, 0.5089, 1.0, 0.2542, 0.2542, 0.2542, 1.0, 0.227, 0.227, 0.227, 1.0, 0.7084, 0.7084, 0.7084, 1.0, 1.0, 1.0, 1.0, 1.0, 1.0, 1.0, 1.0, 1.0, 0.7084, 0.7084, 0.7084, 1.0, 1.0, 1.0, 1.0, 1.0, 0.2623, 0.2623, 0.2623, 1.0, 0.6795, 0.6795, 0.6795, 1.0, 0.3325, 0.3325, 0.3325, 1.0, 0.162, 0.162, 0.162, 1.0, 0.1413, 0.1413, 0.1413, 1.0, 0.5271, 0.5271, 0.5271, 1.0, 0.5271, 0.5271, 0.5271, 1.0, 0.4564, 0.4564, 0.4564, 1.0, 0.162, 0.162, 0.162, 1.0, 1.0, 1.0, 1.0, 1.0, 0.8879, 0.8879, 0.8879, 1.0, 0.5089, 0.5089, 0.5089, 1.0, 0.5089, 0.5089, 0.5089, 1.0, 0.8879, 0.8879, 0.8879, 1.0, 0.5583, 0.5583, 0.5583, 1.0, 0.5583, 0.5583, 0.5583, 1.0, 0.06125, 0.06125, 0.06125, 1.0, 1.0, 1.0, 1.0, 1.0, 1.0, 1.0, 1.0, 1.0, 0.05781, 0.05781, 0.05781, 1.0, 0.05781, 0.05781, 0.05781, 1.0, 1.0, 1.0, 1.0, 1.0, 1.0, 1.0, 1.0, 1.0, 0.06125, 0.06125, 0.06125, 1.0, 0.06125, 0.06125, 0.06125, 1.0, 1.0, 1.0, 1.0, 1.0, 1.0, 1.0, 1.0, 1.0, 0.2462, 0.2462, 0.2462, 1.0, 0.2462, 0.2462, 0.2462, 1.0, 1.0, 1.0, 1.0, 1.0, 1.0, 1.0, 1.0, 1.0, 0.06125, 0.06125, 0.06125, 1.0, 1.0, 1.0, 1.0, 1.0, 1.0, 1.0, 1.0, 1.0, 1.0, 1.0, 1.0, 1.0, 1.0, 1.0, 1.0, 1.0, 1.0, 1.0, 1.0, 1.0, 1.0, 1.0, 1.0, 1.0, 1.0, 1.0, 1.0, 1.0, 1.0, 1.0, 1.0, 1.0, 1.0, 1.0, 1.0, 1.0, 1.0, 1.0, 1.0, 1.0, 1.0, 1.0, 1.0, 1.0, 1.0, 1.0, 1.0, 1.0, 1.0, 1.0, 1.0, 1.0, 1.0, 1.0, 1.0, 1.0, 1.0, 1.0, 1.0, 1.0, 1.0, 1.0, 1.0, 1.0, 1.0, 1.0, 1.0, 1.0, 1.0, 1.0, 1.0, 1.0, 1.0, 1.0, 1.0, 1.0, 1.0, 1.0, 1.0, 1.0, 1.0, 1.0, 1.0, 1.0, 1.0, 1.0, 1.0, 1.0, 1.0, 1.0, 1.0, 1.0, 1.0, 1.0, 1.0, 1.0, 1.0, 1.0, 1.0, 1.0, 1.0, 1.0, 1.0, 1.0, 1.0, 1.0, 1.0, 1.0, 1.0, 1.0, 1.0, 1.0, 1.0, 1.0, 1.0, 1.0, 1.0, 1.0, 1.0, 1.0, 1.0, 1.0, 1.0, 1.0, 1.0, 1.0, 1.0, 1.0, 1.0, 1.0, 1.0, 1.0, 1.0, 1.0, 1.0, 1.0, 1.0, 1.0, 1.0, 1.0, 1.0, 1.0, 1.0, 1.0, 1.0, 1.0, 1.0, 1.0, 1.0, 1.0, 1.0, 1.0, 1.0, 1.0, 1.0, 1.0, 1.0, 1.0, 1.0, 1.0, 1.0, 1.0, 1.0, 1.0, 1.0, 1.0, 1.0, 1.0, 1.0, 1.0, 1.0, 1.0, 1.0, 1.0, 1.0, 1.0, 1.0, 1.0, 1.0, 1.0, 1.0, 1.0, 1.0, 1.0, 1.0, 1.0, 1.0, 1.0, 1.0, 1.0, 1.0, 1.0, 1.0, 1.0, 1.0, 1.0, 1.0, 1.0, 1.0, 1.0, 1.0, 1.0, 1.0, 1.0, 1.0, 1.0, 1.0, 1.0, 1.0, 1.0, 1.0, 1.0, 1.0, 1.0, 1.0, 1.0, 1.0, 1.0, 1.0, 1.0, 1.0, 1.0, 1.0, 1.0, 1.0, 1.0, 1.0, 1.0, 1.0, 1.0, 1.0, 1.0, 1.0, 1.0, 1.0, 1.0, 1.0, 1.0, 1.0, 1.0, 1.0, 1.0, 1.0, 1.0, 1.0, 1.0, 1.0, 1.0, 1.0, 1.0, 1.0, 1.0, 1.0, 1.0, 1.0, 1.0, 1.0, 1.0, 1.0, 1.0, 1.0, 1.0, 1.0, 1.0, 1.0, 1.0, 1.0, 1.0, 1.0, 1.0, 1.0, 1.0, 1.0, 1.0, 1.0, 1.0, 1.0, 1.0, 1.0, 1.0, 1.0, 1.0, 1.0, 1.0, 1.0, 1.0, 1.0, 1.0, 1.0, 1.0, 1.0, 1.0, 1.0, 1.0, 1.0, 1.0, 1.0, 1.0, 1.0, 1.0, 1.0, 1.0, 1.0, 1.0, 1.0, 1.0, 1.0, 1.0, 1.0, 1.0, 1.0, 1.0, 1.0, 1.0, 1.0, 1.0, 1.0, 1.0, 1.0, 1.0, 1.0, 1.0, 1.0, 1.0, 1.0, 1.0, 1.0, 1.0, 1.0, 1.0, 1.0, 1.0, 1.0, 1.0, 1.0, 1.0, 1.0, 1.0, 1.0, 1.0, 1.0, 1.0, 1.0, 1.0, 1.0, 1.0, 1.0, 1.0, 1.0, 1.0, 1.0, 1.0, 1.0, 1.0, 1.0, 1.0, 1.0, 1.0, 1.0, 1.0, 1.0, 1.0, 1.0, 1.0, 1.0, 1.0, 1.0, 1.0, 1.0, 1.0, 1.0, 1.0, 1.0, 1.0, 1.0, 1.0, 1.0, 1.0, 1.0, 1.0, 1.0, 1.0, 1.0, 1.0, 1.0, 1.0, 1.0, 1.0, 1.0, 1.0, 1.0, 1.0, 1.0, 1.0, 1.0, 1.0, 1.0, 1.0, 1.0, 1.0, 1.0, 1.0, 1.0, 1.0, 1.0, 1.0, 1.0, 1.0, 1.0, 1.0, 1.0, 1.0, 1.0, 1.0, 1.0, 1.0, 1.0, 1.0, 1.0, 1.0, 1.0, 1.0, 1.0, 1.0, 1.0, 1.0, 1.0, 1.0, 1.0, 1.0, 1.0, 1.0, 1.0, 1.0, 1.0, 1.0, 1.0, 1.0, 1.0, 1.0, 1.0, 1.0, 1.0, 1.0, 1.0, 1.0, 1.0, 1.0, 1.0, 1.0, 1.0, 1.0, 1.0, 1.0, 1.0, 1.0, 1.0, 1.0, 1.0, 1.0, 1.0, 1.0, 1.0, 1.0, 1.0, 1.0, 1.0, 1.0, 1.0, 1.0, 1.0, 1.0, 1.0, 1.0, 1.0, 1.0, 1.0, 1.0, 1.0, 1.0, 1.0, 1.0, 1.0, 1.0, 1.0, 1.0, 1.0, 1.0, 1.0, 1.0, 1.0, 1.0, 1.0, 1.0, 1.0, 1.0, 1.0, 1.0, 1.0, 1.0, 1.0, 1.0, 1.0, 1.0, 1.0, 1.0, 1.0, 1.0, 1.0, 1.0, 1.0, 1.0, 1.0, 1.0, 1.0, 1.0, 1.0, 1.0, 1.0, 1.0, 1.0, 1.0, 1.0, 1.0, 1.0, 1.0, 1.0, 1.0, 1.0, 1.0, 1.0, 1.0, 1.0, 1.0, 1.0, 1.0, 1.0, 1.0, 1.0, 1.0, 1.0, 1.0, 1.0, 1.0, 1.0, 1.0, 1.0, 1.0, 1.0, 1.0, 1.0, 1.0, 1.0, 1.0, 1.0, 1.0, 1.0, 1.0, 1.0, 1.0, 1.0, 1.0, 1.0, 1.0, 1.0, 1.0, 1.0, 1.0, 1.0, 1.0, 1.0, 1.0, 1.0, 1.0, 1.0, 1.0, 1.0, 1.0, 1.0, 1.0, 1.0, 1.0, 1.0, 1.0, 1.0, 1.0, 1.0, 1.0, 1.0, 1.0, 1.0, 1.0, 1.0, 1.0, 1.0, 1.0, 1.0, 1.0, 1.0, 1.0, 1.0, 1.0, 1.0, 1.0, 1.0, 1.0, 1.0, 1.0, 1.0, 1.0, 1.0, 1.0, 1.0, 1.0, 1.0, 1.0, 1.0, 1.0, 1.0, 1.0, 1.0, 1.0, 1.0, 1.0, 1.0, 1.0, 1.0, 1.0, 1.0, 1.0, 1.0, 1.0, 1.0, 1.0, 1.0, 1.0, 1.0, 1.0, 1.0, 1.0, 1.0, 1.0, 1.0, 1.0, 1.0, 1.0, 1.0, 1.0, 1.0, 1.0, 1.0, 1.0, 1.0, 1.0, 1.0, 1.0, 1.0, 1.0, 1.0, 1.0, 1.0, 1.0, 1.0, 1.0, 1.0, 1.0, 1.0, 1.0, 1.0, 1.0, 1.0, 1.0, 1.0, 1.0, 1.0, 1.0, 0.2462, 0.2462, 0.2462, 1.0, 0.06125, 0.06125, 0.06125, 1.0, 1.0, 1.0, 1.0, 1.0, 1.0, 1.0, 1.0, 1.0, 0.06125, 0.06125, 0.06125, 1.0, 0.2462, 0.2462, 0.2462, 1.0, 1.0, 1.0, 1.0, 1.0, 1.0, 1.0, 1.0, 1.0, 0.05781, 0.05781, 0.05781, 1.0, 0.06125, 0.06125, 0.06125, 1.0, 1.0, 1.0, 1.0, 1.0, 1.0, 1.0, 1.0, 1.0, 0.06125, 0.06125, 0.06125, 1.0, 0.05781, 0.05781, 0.05781, 1.0, 1.0, 1.0, 1.0, 1.0])
me_cube.materials.append(mat_material_001)
me_cube.use_remesh_fix_poles = True
me_cube.use_remesh_preserve_attributes = False
me_cube.use_mirror_vertex_groups = False
me_cube.use_paint_bone_selection = False
me_cube.use_paint_mask_vertex = True
me_cube.update()
arm_armature = bpy.data.armatures.new('Armature')  # bones are not reproduced

# ---- objects
ob_cube = bpy.data.objects.new('Cube', me_cube)
ob_armature = bpy.data.objects.new('Armature', arm_armature)

# ---- transforms, parenting, visibility, modifiers, constraints
ob_cube.parent = ob_armature
ob_cube.location = (0.0, 0.0, 0.0)
ob_cube.lineart.crease_threshold = 0.0
_vg = ob_cube.vertex_groups.new(name='Bone')
for _i, _w in zip([0, 3, 4, 5, 6, 7, 8, 9, 10, 11, 12, 13, 14, 15, 16, 17, 18, 19, 20, 21, 22, 23, 24, 25, 26, 27, 28, 29, 30, 31, 32, 33, 34, 35, 36, 37, 38, 39, 40, 41, 42, 43, 44, 45, 46, 47, 55, 56, 58, 71, 72, 73, 75, 77, 80, 81, 82, 83, 84, 85, 86, 87, 88, 89, 90, 91, 92, 93, 94, 95, 96, 97, 98, 99, 100, 101, 102, 103, 104, 105, 107, 108, 109, 110, 111, 112, 113, 114, 115, 116, 117, 118, 119, 120, 121, 122, 123, 124, 125, 126, 127, 128, 129, 130, 131, 132, 133, 134, 135, 136, 144, 145, 147, 159, 160, 161, 163, 164, 165, 166, 167, 168, 169, 170, 212, 213, 214, 215], [0.2633, 0.1723, 0.8789, 0.2219, 0.8577, 0.8131, 0.3447, 0.6498, 0.5392, 0.3398, 0.3879, 0.863, 0.2004, 0.801, 0.3363, 0.08963, 0.1359, 0.0009165, 0.1196, 0.002225, 0.1317, 0.131, 0.002292, 0.2847, 0.08314, 0.0008808, 0.1184, 0.001797, 0.01087, 0.02967, 0.007657, 0.2614, 0.1122, 0.003358, 0.354, 0.3037, 0.3001, 0.1275, 0.1183, 0.1252, 0.1239, 0.1225, 0.1195, 0.1211, 0.1181, 0.8392, 0.2475, 0.1091, 0.1121, 0.7095, 0.001508, 0.186, 0.2832, 0.0734, 0.166, 0.8869, 0.2065, 0.8921, 0.8187, 0.1478, 0.8407, 0.6729, 0.7998, 0.3886, 0.9214, 0.7087, 0.8059, 0.7259, 0.236, 0.9608, 0.974, 0.8569, 0.4188, 0.8814, 0.7945, 0.9437, 0.8999, 0.251, 0.091, 0.07549, 0.1713, 0.07905, 0.1679, 0.1254, 0.1553, 0.166, 0.06843, 0.2037, 0.224, 0.1488, 0.3406, 0.07359, 0.1393, 0.1145, 0.145, 0.1548, 0.3938, 0.1744, 0.2996, 0.3411, 0.4154, 0.1633, 0.1625, 0.1552, 0.1607, 0.1614, 0.1611, 0.1597, 0.1602, 0.8638, 0.03089, 0.09714, 0.1069, 0.2243, 0.2896, 0.4897, 0.9759, 0.9537, 0.9876, 0.983, 0.9788, 0.9988, 0.9363, 0.9957, 1.0, 0.9998, 0.9895, 0.9955]): _vg.add([_i], _w, 'REPLACE')
_vg = ob_cube.vertex_groups.new(name='Bone.001')
for _i, _w in zip([0, 1, 2, 9, 10, 11, 12, 16, 17, 19, 21, 24, 25, 26, 27, 28, 29, 30, 31, 32, 33, 34, 35, 36, 37, 38, 71, 72, 73, 74, 75, 76, 77, 78, 79, 86, 87, 88, 89, 93, 97, 98, 99, 100, 103, 104, 105, 106, 114, 115, 117, 122, 123, 124, 125, 126, 127], [0.4223, 0.9907, 0.9797, 0.006794, 0.0004474, 0.02192, 0.04078, 0.00229, 0.963, 0.01734, 0.01031, 0.02912, 0.06046, 0.01289, 0.01654, 0.01909, 0.01898, 0.01903, 0.01478, 0.01263, 0.03567, 0.01625, 0.01403, 0.01736, 0.03706, 0.006865, 0.393, 0.9742, 0.4644, 0.9956, 0.456, 0.9919, 0.9807, 0.9821, 0.9815, 0.01109, 0.0003516, 0.02402, 0.03598, 4.772e-05, 0.004402, 0.0583, 0.0, 0.0008659, 0.9652, 0.9534, 0.9531, 0.9998, 0.06292, 0.006882, 0.00554, 0.0304, 0.0004553, 0.001915, 0.01567, 0.03197, 0.1031]): _vg.add([_i], _w, 'REPLACE')
_vg = ob_cube.vertex_groups.new(name='Bone.002')
for _i, _w in zip([0, 4, 7, 9, 10, 11, 12, 13, 14, 15, 16, 17, 18, 19, 20, 21, 22, 23, 24, 25, 26, 27, 28, 29, 30, 31, 32, 33, 34, 35, 36, 37, 38, 39, 40, 41, 42, 43, 44, 45, 46, 47, 57, 73, 77, 86, 95, 97, 98, 99, 100, 101, 103, 167, 215], [0.02332, 0.0, 0.0, 0.009186, 0.01933, 0.162, 0.07521, 0.02297, 0.3965, 0.001806, 0.07077, 0.0, 0.04985, 0.9427, 0.001133, 0.01593, 0.03352, 0.002032, 0.7112, 0.5438, 0.9736, 0.9213, 0.9542, 0.8609, 0.9299, 0.007384, 0.1606, 0.6877, 0.9601, 0.9458, 0.4952, 0.5201, 0.5435, 0.01367, 0.0008743, 0.05086, 0.007063, 0.05722, 0.02225, 0.06156, 0.01445, 0.001463, 0.007358, 0.0, 0.0, 0.0, 0.0, 0.005672, 0.02387, 0.005787, 0.04364, 0.0, 0.0, 0.0, 0.0]): _vg.add([_i], _w, 'REPLACE')
_vg = ob_cube.vertex_groups.new(name='Bone.003')
for _i, _w in zip([0, 4, 5, 6, 7, 8, 9, 10, 11, 12, 13, 14, 15, 16, 18, 19, 20, 21, 22, 23, 24, 25, 26, 27, 28, 29, 30, 31, 32, 33, 34, 35, 36, 37, 38, 39, 40, 41, 42, 43, 44, 45, 46, 47, 55, 83, 84, 94, 95, 96, 102, 160, 161, 163, 164, 165, 166, 167, 168, 169, 170, 212, 213, 214, 215], [0.0, 0.0, 0.0, 0.0, 0.0, 0.0, 0.03101, 0.01586, 0.0008491, 0.003108, 0.01139, 0.002376, 0.02227, 0.000367, 0.9915, 0.7077, 0.9726, 0.4871, 0.9527, 0.9732, 0.618, 0.005157, 0.0007759, 0.1224, 0.004735, 0.5704, 0.09805, 0.695, 0.5262, 0.005905, 0.04483, 0.0002415, 0.02449, 0.00548, 0.002099, 0.9779, 0.9723, 0.9119, 0.9393, 0.9706, 0.9681, 0.9533, 0.971, 0.02193, 0.0, 0.0, 0.0, 0.0, 0.0, 0.0, 0.0, 0.0, 0.0, 0.002193, 0.03931, 0.000886, 0.0546, 0.005003, 0.04957, 0.0004638, 0.04177, 0.0003955, 0.003158, 0.003429, 0.0002396]): _vg.add([_i], _w, 'REPLACE')
_vg = ob_cube.vertex_groups.new(name='Bone.004')
for _i, _w in zip([40, 43, 45, 86, 87, 88, 89, 90, 91, 92, 93, 97, 98, 100, 102, 103, 107, 108, 109, 110, 111, 112, 113, 114, 115, 116, 117, 118, 119, 120, 121, 122, 123, 124, 125, 126, 127, 128, 129, 130, 131, 132, 133, 134, 135, 136, 144, 171, 172, 173, 174, 175, 176, 177, 178, 179, 180, 181, 182, 183, 184, 185, 186, 187, 188, 189, 190, 191, 192, 193, 194, 195, 196, 197, 198, 199, 200, 201, 202, 203, 204, 205, 206, 207, 208, 209, 210, 211], [0.0, 0.0, 0.0, 0.0, 0.08021, 0.0, 0.04695, 0.0, 0.6989, 0.00745, 0.0006209, 0.0, 0.002232, 0.04069, 0.0005093, 0.0, 0.003739, 0.914, 0.003539, 0.02809, 0.002025, 0.0003862, 0.8597, 0.6987, 0.9338, 0.9239, 0.5221, 0.5854, 0.9476, 0.4042, 0.8262, 0.8645, 0.9476, 0.963, 0.415, 0.4542, 0.4949, 0.01937, 0.004438, 0.0005842, 0.0001118, 0.01366, 0.001482, 0.02267, 0.0004109, 0.01772, 0.0, 1.788e-06, 0.0002558, 9.105e-09, 1.957e-06, 2.048e-05, 8.078e-05, 6.015e-07, 9.652e-06, 9.347e-07, 1.32e-05, 8.894e-06, 1.171e-09, 1.194e-05, 1.961e-07, 2.805e-07, 2.306e-06, 0.0003683, 0.0001896, 0.004155, 5.674e-05, 1.149e-07, 1.484e-06, 0.00143, 0.03228, 0.0002023, 0.002296, 0.008953, 6.463e-05, 0.0006848, 1.594e-05, 0.02574, 0.002783, 0.01455, 4.792e-07, 3.899e-06, 7.522e-10, 2.329e-05, 1.684e-06, 3.362e-08, 0.0004583, 6.608e-05]): _vg.add([_i], _w, 'REPLACE')
_vg = ob_cube.vertex_groups.new(name='Bone.005')
for _i, _w in zip([0, 3, 58, 71, 73, 75, 86, 87, 88, 89, 90, 91, 93, 104, 107, 108, 109, 110, 111, 112, 113, 114, 115, 116, 117, 118, 119, 120, 121, 122, 123, 124, 125, 126, 127, 128, 129, 130, 131, 132, 133, 134, 135, 136, 171, 172, 173, 174, 175, 176, 177, 178, 179, 180, 181, 182, 183, 184, 185, 186, 187, 188, 189, 190, 191, 192, 193, 194, 195, 196, 197, 198, 199, 200, 201, 202, 203, 204, 205, 206, 207, 208, 209, 210, 211], [0.0, 0.0, 0.0, 0.0, 0.0, 0.0, 0.03713, 0.002233, 0.001203, 0.003324, 0.0, 6.917e-06, 0.002724, 0.0, 1.0, 0.2684, 0.9971, 0.9398, 0.9997, 0.9932, 0.154, 1.63e-07, 0.0002052, 0.08933, 0.008324, 0.1901, 0.07548, 0.9521, 0.9281, 0.008186, 0.0368, 0.02278, 0.001953, 0.003276, 0.02035, 0.9999, 0.9903, 0.9816, 0.9868, 0.9998, 0.9981, 0.9996, 0.9993, 0.006163, 0.9994, 0.9981, 0.9993, 0.9984, 0.9988, 0.9982, 0.9984, 0.9995, 0.9996, 0.9999, 1.0, 0.9992, 0.9998, 0.9992, 0.9999, 0.9997, 0.9942, 0.9952, 0.9619, 0.9973, 0.9994, 0.9941, 0.9988, 0.9818, 0.8991, 0.9986, 0.9743, 0.9619, 0.9994, 0.9985, 0.9987, 0.9964, 0.9997, 0.995, 0.9997, 0.9985, 0.9579, 0.9999, 1.0, 1.0, 0.9993]): _vg.add([_i], _w, 'REPLACE')
_vg = ob_cube.vertex_groups.new(name='Bone.006')
for _i, _w in zip([3, 4, 5, 6, 7, 8, 15, 47, 49, 51, 54, 55, 56, 57, 58, 59, 60, 61, 62, 70, 80, 82, 94, 96, 159, 160, 161, 163, 164, 165, 166, 167, 168, 169, 170, 212, 213, 214, 215], [0.7967, 0.09779, 0.8287, 0.1029, 0.1777, 0.8086, 0.008767, 0.05607, 0.9293, 0.3256, 0.8766, 0.937, 0.9599, 0.9402, 0.9502, 0.8698, 0.9678, 0.07037, 0.4526, 0.9701, 0.007353, 0.04205, 0.639, 0.0, 0.2069, 0.1628, 0.1934, 0.238, 0.3077, 0.2954, 0.3056, 0.3046, 0.3049, 0.3047, 0.3049, 0.3048, 0.3047, 0.3047, 0.3047]): _vg.add([_i], _w, 'REPLACE')
_vg = ob_cube.vertex_groups.new(name='Bone.009')
for _i, _w in zip([48, 49, 50, 51, 52, 53, 54, 57, 59, 60, 61, 62, 63, 64, 65, 66, 67, 68, 69], [0.9966, 0.8609, 1.001, 0.8657, 1.01, 0.9969, 0.872, 0.02982, 0.7362, 0.5337, 0.963, 0.9783, 1.002, 1.0, 1.001, 1.003, 1.002, 1.002, 1.003]): _vg.add([_i], _w, 'REPLACE')
_vg = ob_cube.vertex_groups.new(name='Bone.007')
for _i, _w in zip([3, 5, 80, 81, 82, 83, 84, 85, 92, 94, 136, 138, 140, 143, 144, 145, 146, 147, 148, 149, 150, 151, 159, 160, 161, 162], [0.009293, 0.04994, 0.8369, 0.09613, 0.8658, 0.1038, 0.154, 0.9279, 0.008326, 0.578, 0.05587, 0.868, 0.3238, 0.8809, 0.9534, 0.9417, 0.969, 0.9206, 0.867, 0.969, 0.07504, 0.4542, 0.2126, 0.1647, 0.1991, 0.973]): _vg.add([_i], _w, 'REPLACE')
_vg = ob_cube.vertex_groups.new(name='Bone.008')
for _i, _w in zip([13, 14, 47, 80, 101, 137, 138, 139, 140, 141, 142, 143, 146, 147, 148, 149, 150, 151, 152, 153, 154, 155, 156, 157, 158, 162], [0.002808, 0.0, 0.0, 0.0, 0.05006, 0.9925, 0.7486, 1.0, 0.978, 1.0, 0.9996, 0.8603, 0.03238, 0.0, 0.8337, 0.5813, 0.924, 0.9488, 1.002, 1.0, 1.001, 1.004, 1.002, 1.002, 1.003, 0.5398]): _vg.add([_i], _w, 'REPLACE')
_m = ob_cube.modifiers.new('Armature', 'ARMATURE')
_m.object = ob_armature
_m = ob_cube.modifiers.new('Auto Smooth', 'NODES')
_m.node_group = ng_auto_smooth
_gi = [s.identifier for s in ng_auto_smooth.interface.items_tree if s.item_type == 'SOCKET' and s.in_out == 'INPUT']
_m[_gi[1]] = 1.555  # Angle
ob_armature.location = (0.0, 0.0, 0.0)
ob_armature.display_type = 'WIRE'
ob_armature.show_in_front = True
ob_armature.lineart.crease_threshold = 0.0

# ---- collection membership
col_collection.objects.link(ob_cube)
col_collection_001.objects.link(ob_armature)

# ---- scene / render settings (as saved in the file)
scene.frame_start = 1; scene.frame_end = 15; scene.frame_set(1)
scene.render.engine = 'BLENDER_EEVEE_NEXT'
scene.render.fps = 10
scene.cycles.use_denoising = False
scene.cycles.samples = 128
scene.cycles.sampling_pattern = 'TABULATED_SOBOL'
scene.cycles.use_adaptive_sampling = False
scene.cycles.use_light_tree = False
scene.view_settings.view_transform = 'Filmic'
bpy.context.view_layer.update()

# ---- added for rendering (the .blend has no active camera and no usable light): camera, sun
cam_auto = bpy.data.cameras.new('AutoCamera')
cam_auto.lens = 50.0
cam_auto.sensor_width = 36.0
cam_auto.clip_end = 1000.0
ob_auto_camera = bpy.data.objects.new('AutoCamera', cam_auto)
scene.collection.objects.link(ob_auto_camera)
ob_auto_camera.location = (7.38243, -8.86716, 6.72123)
ob_auto_camera.rotation_euler = (1.09748, -7.21219e-08, 0.694738)
scene.camera = ob_auto_camera
light_auto_sun = bpy.data.lights.new('AutoSun', 'SUN')
light_auto_sun.energy = 3.0
light_auto_sun.angle = 0.0523599
ob_auto_sun = bpy.data.objects.new('AutoSun', light_auto_sun)
scene.collection.objects.link(ob_auto_sun)
ob_auto_sun.rotation_euler = (0.872665, 0.174533, 0.523599)
bpy.context.view_layer.update()
